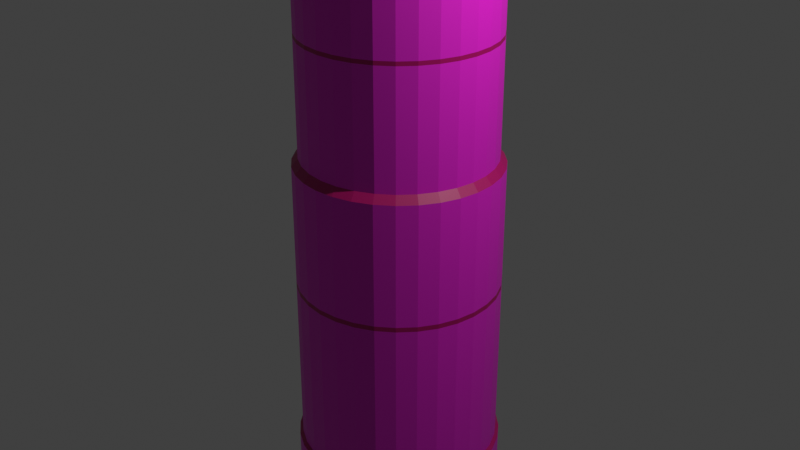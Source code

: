 # Source: AlienStructureTower.blend  (saved by Blender 2.93.20; exported with 4.5.12 LTS)
import bpy
from mathutils import Matrix  # noqa: F401  (used for matrix-valued properties, if any)

bpy.ops.wm.read_factory_settings(use_empty=True)
scene = bpy.context.scene
scene.name = 'Scene'

# ---- collections
col_collection = bpy.data.collections.new('Collection'); scene.collection.children.link(col_collection)

# ---- materials (node trees are filled in below, after node groups)
mat_material_001 = bpy.data.materials.new('Material.001')
mat_material_001.use_transparent_shadow = False
mat_material_002 = bpy.data.materials.new('Material.002')
mat_material_002.use_transparent_shadow = False

# ---- material node trees
mat_material_001.use_nodes = True; mat_material_001.node_tree.nodes.clear()
_N = mat_material_001.node_tree.nodes; _L = mat_material_001.node_tree.links
n0 = _N.new('ShaderNodeBsdfPrincipled'); n0.name = 'Principled BSDF'; n0.location = (10, 300)
n0.distribution = 'GGX'
n0.subsurface_method = 'BURLEY'
n0.inputs[0].default_value = (0.794, 0.01178, 0.6374, 1.0)
n0.inputs[3].default_value = 1.45
n0.inputs[27].default_value = (0.0, 0.0, 0.0, 1.0)
n0.inputs[28].default_value = 1.0
n1 = _N.new('ShaderNodeOutputMaterial'); n1.name = 'Material Output'; n1.location = (300, 300)
_L.new(n0.outputs[0], n1.inputs[0])
n1.is_active_output = True
mat_material_002.use_nodes = True; mat_material_002.node_tree.nodes.clear()
_N = mat_material_002.node_tree.nodes; _L = mat_material_002.node_tree.links
n0 = _N.new('ShaderNodeBsdfPrincipled'); n0.name = 'Principled BSDF'; n0.location = (10, 300)
n0.distribution = 'GGX'
n0.subsurface_method = 'BURLEY'
n0.inputs[0].default_value = (0.4082, 0.0, 0.1228, 1.0)
n0.inputs[3].default_value = 1.45
n0.inputs[27].default_value = (0.0, 0.0, 0.0, 1.0)
n0.inputs[28].default_value = 1.0
n1 = _N.new('ShaderNodeOutputMaterial'); n1.name = 'Material Output'; n1.location = (300, 300)
_L.new(n0.outputs[0], n1.inputs[0])
n1.is_active_output = True

# ---- world
world_world = bpy.data.worlds.new('World'); scene.world = world_world
world_world.use_nodes = True; world_world.node_tree.nodes.clear()
_N = world_world.node_tree.nodes; _L = world_world.node_tree.links
n0 = _N.new('ShaderNodeOutputWorld'); n0.name = 'World Output'; n0.location = (300, 300)
n1 = _N.new('ShaderNodeBackground'); n1.name = 'Background'; n1.location = (10, 300)
n1.inputs[0].default_value = (0.05088, 0.05088, 0.05088, 1.0)
_L.new(n1.outputs[0], n0.inputs[0])
n0.is_active_output = True
world_world.color = (0.05088, 0.05088, 0.05088)
world_world.use_sun_shadow = False
world_world.sun_shadow_jitter_overblur = 0.0

# ---- cameras
cam_camera = bpy.data.cameras.new('Camera')
cam_camera.clip_end = 100.0
cam_camera.ortho_scale = 7.314

# ---- lights
light_light = bpy.data.lights.new('Light', 'POINT')
light_light.transmission_factor = 0.0
light_light.energy = 1000.0
light_light.shadow_soft_size = 0.1
light_light.shadow_maximum_resolution = 0.006
light_light.use_absolute_resolution = True

# ---- meshes
me_cylinder = bpy.data.meshes.new('Cylinder')
me_cylinder.from_pydata([(0.0, 1.0, 0.9792), (0.0, 1.0, 1.0), (0.1951, 0.9808, 0.9792), (0.1951, 0.9808, 1.0), (0.3827, 0.9239, 0.9792), (0.3827, 0.9239, 1.0), (0.5556, 0.8315, 0.9792), (0.5556, 0.8315, 1.0), (0.7071, 0.7071, 0.9792), (0.7071, 0.7071, 1.0), (0.8315, 0.5556, 0.9792), (0.8315, 0.5556, 1.0), (0.9239, 0.3827, 0.9792), (0.9239, 0.3827, 1.0), (0.9808, 0.1951, 0.9792), (0.9808, 0.1951, 1.0), (1.0, -4.371e-08, 0.9792), (1.0, -4.371e-08, 1.0), (0.9808, -0.1951, 0.9792), (0.9808, -0.1951, 1.0), (0.9239, -0.3827, 0.9792), (0.9239, -0.3827, 1.0), (0.8315, -0.5556, 0.9792), (0.8315, -0.5556, 1.0), (0.7071, -0.7071, 0.9792), (0.7071, -0.7071, 1.0), (0.5556, -0.8315, 0.9792), (0.5556, -0.8315, 1.0), (0.3827, -0.9239, 0.9792), (0.3827, -0.9239, 1.0), (0.1951, -0.9808, 0.9792), (0.1951, -0.9808, 1.0), (-8.742e-08, -1.0, 0.9792), (-8.742e-08, -1.0, 1.0), (-0.1951, -0.9808, 0.9792), (-0.1951, -0.9808, 1.0), (-0.3827, -0.9239, 0.9792), (-0.3827, -0.9239, 1.0), (-0.5556, -0.8315, 0.9792), (-0.5556, -0.8315, 1.0), (-0.7071, -0.7071, 0.9792), (-0.7071, -0.7071, 1.0), (-0.8315, -0.5556, 0.9792), (-0.8315, -0.5556, 1.0), (-0.9239, -0.3827, 0.9792), (-0.9239, -0.3827, 1.0), (-0.9808, -0.1951, 0.9792), (-0.9808, -0.1951, 1.0), (-1.0, 1.192e-08, 0.9792), (-1.0, 1.192e-08, 1.0), (-0.9808, 0.1951, 0.9792), (-0.9808, 0.1951, 1.0), (-0.9239, 0.3827, 0.9792), (-0.9239, 0.3827, 1.0), (-0.8315, 0.5556, 0.9792), (-0.8315, 0.5556, 1.0), (-0.7071, 0.7071, 0.9792), (-0.7071, 0.7071, 1.0), (-0.5556, 0.8315, 0.9792), (-0.5556, 0.8315, 1.0), (-0.3827, 0.9239, 0.9792), (-0.3827, 0.9239, 1.0), (-0.1951, 0.9808, 0.9792), (-0.1951, 0.9808, 1.0), (0.1747, 0.8783, 1.089), (9.927e-08, 0.8955, 1.089), (0.3427, 0.8273, 1.089), (0.4975, 0.7446, 1.089), (0.6332, 0.6332, 1.089), (0.7446, 0.4975, 1.089), (0.8273, 0.3427, 1.089), (0.8783, 0.1747, 1.089), (0.8955, -4.187e-08, 1.089), (0.8783, -0.1747, 1.089), (0.8273, -0.3427, 1.089), (0.7446, -0.4975, 1.089), (0.6332, -0.6332, 1.089), (0.4975, -0.7446, 1.089), (0.3427, -0.8273, 1.089), (0.1747, -0.8783, 1.089), (2.099e-08, -0.8955, 1.089), (-0.1747, -0.8783, 1.089), (-0.3427, -0.8273, 1.089), (-0.4975, -0.7446, 1.089), (-0.6332, -0.6332, 1.089), (-0.7446, -0.4975, 1.089), (-0.8273, -0.3427, 1.089), (-0.8783, -0.1747, 1.089), (-0.8955, 7.953e-09, 1.089), (-0.8783, 0.1747, 1.089), (-0.8273, 0.3427, 1.089), (-0.7446, 0.4975, 1.089), (-0.6332, 0.6332, 1.089), (-0.4975, 0.7446, 1.089), (-0.3427, 0.8273, 1.089), (-0.1747, 0.8783, 1.089), (0.1923, 0.9666, 1.133), (6.811e-08, 0.9855, 1.133), (0.3771, 0.9105, 1.133), (0.5475, 0.8194, 1.133), (0.6969, 0.6969, 1.133), (0.8194, 0.5475, 1.133), (0.9105, 0.3771, 1.133), (0.9666, 0.1923, 1.133), (0.9855, -4.458e-08, 1.133), (0.9666, -0.1923, 1.133), (0.9105, -0.3771, 1.133), (0.8194, -0.5475, 1.133), (0.6969, -0.6969, 1.133), (0.5475, -0.8194, 1.133), (0.3771, -0.9105, 1.133), (0.1923, -0.9666, 1.133), (-1.804e-08, -0.9855, 1.133), (-0.1923, -0.9666, 1.133), (-0.3771, -0.9105, 1.133), (-0.5475, -0.8194, 1.133), (-0.6969, -0.6969, 1.133), (-0.8194, -0.5475, 1.133), (-0.9105, -0.3771, 1.133), (-0.9666, -0.1923, 1.133), (-0.9855, 1.025e-08, 1.133), (-0.9666, 0.1923, 1.133), (-0.9105, 0.3771, 1.133), (-0.8194, 0.5475, 1.133), (-0.6969, 0.6969, 1.133), (-0.5475, 0.8194, 1.133), (-0.3771, 0.9105, 1.133), (-0.1923, 0.9666, 1.133), (0.1923, 0.9666, 1.145), (7.266e-08, 0.9855, 1.145), (0.3771, 0.9105, 1.145), (0.5475, 0.8194, 1.145), (0.6969, 0.6969, 1.145), (0.8194, 0.5475, 1.145), (0.9105, 0.3771, 1.145), (0.9666, 0.1923, 1.145), (0.9855, -4.458e-08, 1.145), (0.9666, -0.1923, 1.145), (0.9105, -0.3771, 1.145), (0.8194, -0.5475, 1.145), (0.6969, -0.6969, 1.145), (0.5475, -0.8194, 1.145), (0.3771, -0.9105, 1.145), (0.1923, -0.9666, 1.145), (-1.35e-08, -0.9855, 1.145), (-0.1923, -0.9666, 1.145), (-0.3771, -0.9105, 1.145), (-0.5475, -0.8194, 1.145), (-0.6969, -0.6969, 1.145), (-0.8194, -0.5475, 1.145), (-0.9105, -0.3771, 1.145), (-0.9666, -0.1923, 1.145), (-0.9855, 1.025e-08, 1.145), (-0.9666, 0.1923, 1.145), (-0.9105, 0.3771, 1.145), (-0.8194, 0.5475, 1.145), (-0.6969, 0.6969, 1.145), (-0.5475, 0.8194, 1.145), (-0.3771, 0.9105, 1.145), (-0.1923, 0.9666, 1.145), (0.1581, 0.7949, 1.146), (7.968e-09, 0.8105, 1.146), (0.3102, 0.7488, 1.146), (0.4503, 0.6739, 1.146), (0.5731, 0.5731, 1.146), (0.6739, 0.4503, 1.146), (0.7488, 0.3102, 1.146), (0.7949, 0.1581, 1.146), (0.8105, -3.927e-08, 1.146), (0.7949, -0.1581, 1.146), (0.7488, -0.3102, 1.146), (0.6739, -0.4503, 1.146), (0.5731, -0.5731, 1.146), (0.4503, -0.6739, 1.146), (0.3102, -0.7488, 1.146), (0.1581, -0.7949, 1.146), (-2.887e-08, -0.8105, 1.146), (-0.1581, -0.7949, 1.146), (-0.3102, -0.7488, 1.146), (-0.4503, -0.6739, 1.146), (-0.5731, -0.5731, 1.146), (-0.6739, -0.4503, 1.146), (-0.7488, -0.3102, 1.146), (-0.7949, -0.1581, 1.146), (-0.8105, 9.974e-09, 1.146), (-0.7949, 0.1581, 1.146), (-0.7488, 0.3102, 1.146), (-0.6739, 0.4503, 1.146), (-0.5731, 0.5731, 1.146), (-0.4503, 0.6739, 1.146), (-0.3102, 0.7488, 1.146), (-0.1581, 0.7949, 1.146), (0.1825, 0.9177, 1.145), (4.687e-08, 0.9356, 1.145), (0.3581, 0.8644, 1.145), (0.5198, 0.778, 1.145), (0.6616, 0.6616, 1.145), (0.778, 0.5198, 1.145), (0.8644, 0.3581, 1.145), (0.9177, 0.1825, 1.145), (0.9356, -4.114e-08, 1.145), (0.9177, -0.1825, 1.145), (0.8644, -0.3581, 1.145), (0.778, -0.5198, 1.145), (0.6616, -0.6616, 1.145), (0.5198, -0.778, 1.145), (0.3581, -0.8644, 1.145), (0.1825, -0.9177, 1.145), (-3.493e-08, -0.9356, 1.145), (-0.1825, -0.9177, 1.145), (-0.3581, -0.8644, 1.145), (-0.5198, -0.778, 1.145), (-0.6616, -0.6616, 1.145), (-0.778, -0.5198, 1.145), (-0.8644, -0.3581, 1.145), (-0.9177, -0.1825, 1.145), (-0.9356, 1.091e-08, 1.145), (-0.9177, 0.1825, 1.145), (-0.8644, 0.3581, 1.145), (-0.778, 0.5198, 1.145), (-0.6616, 0.6616, 1.145), (-0.5198, 0.778, 1.145), (-0.3581, 0.8644, 1.145), (-0.1825, 0.9177, 1.145), (-0.1988, 0.08827, 1.137), (-0.1988, 0.08827, 1.163), (-0.07481, 0.3141, 1.137), (-0.07481, 0.3141, 1.163), (0.1961, -0.1285, 1.137), (0.1961, -0.1285, 1.163), (0.3201, 0.09725, 1.137), (0.3201, 0.09725, 1.163), (0.5504, -0.02921, 1.163), (0.5504, -0.02921, 1.137), (0.4264, -0.255, 1.137), (0.4264, -0.255, 1.163), (0.1198, -0.2676, 1.163), (0.1198, -0.2676, 1.137), (0.3501, -0.394, 1.163), (0.3501, -0.394, 1.137), (-3.078e-09, 1.0, 0.9644), (0.1951, 0.9808, 0.9644), (0.3827, 0.9239, 0.9644), (0.5556, 0.8315, 0.9644), (0.7071, 0.7071, 0.9644), (0.8315, 0.5556, 0.9644), (0.9239, 0.3827, 0.9644), (0.9808, 0.1951, 0.9644), (1.0, -4.371e-08, 0.9644), (0.9808, -0.1951, 0.9644), (0.9239, -0.3827, 0.9644), (0.8315, -0.5556, 0.9644), (0.7071, -0.7071, 0.9644), (0.5556, -0.8315, 0.9644), (0.3827, -0.9239, 0.9644), (0.1951, -0.9808, 0.9644), (-9.05e-08, -1.0, 0.9644), (-0.1951, -0.9808, 0.9644), (-0.3827, -0.9239, 0.9644), (-0.5556, -0.8315, 0.9644), (-0.7071, -0.7071, 0.9644), (-0.8315, -0.5556, 0.9644), (-0.9239, -0.3827, 0.9644), (-0.9808, -0.1951, 0.9644), (-1.0, 1.192e-08, 0.9644), (-0.9808, 0.1951, 0.9644), (-0.9239, 0.3827, 0.9644), (-0.8315, 0.5556, 0.9644), (-0.7071, 0.7071, 0.9644), (-0.5556, 0.8315, 0.9644), (-0.3827, 0.9239, 0.9644), (-0.1951, 0.9808, 0.9644), (2.016e-07, 1.0, 0.7739), (0.1951, 0.9808, 0.7739), (0.3827, 0.9239, 0.7739), (0.5556, 0.8315, 0.7739), (0.7071, 0.7071, 0.7739), (0.8315, 0.5556, 0.7739), (0.9239, 0.3827, 0.7739), (0.9808, 0.1951, 0.7739), (1.0, -4.371e-08, 0.7739), (0.9808, -0.1951, 0.7739), (0.9239, -0.3827, 0.7739), (0.8315, -0.5556, 0.7739), (0.7071, -0.7071, 0.7739), (0.5556, -0.8315, 0.7739), (0.3827, -0.9239, 0.7739), (0.1951, -0.9808, 0.7739), (1.142e-07, -1.0, 0.7739), (-0.1951, -0.9808, 0.7739), (-0.3827, -0.9239, 0.7739), (-0.5556, -0.8315, 0.7739), (-0.7071, -0.7071, 0.7739), (-0.8315, -0.5556, 0.7739), (-0.9239, -0.3827, 0.7739), (-0.9808, -0.1951, 0.7739), (-1.0, 1.192e-08, 0.7739), (-0.9808, 0.1951, 0.7739), (-0.9239, 0.3827, 0.7739), (-0.8315, 0.5556, 0.7739), (-0.7071, 0.7071, 0.7739), (-0.5556, 0.8315, 0.7739), (-0.3827, 0.9239, 0.7739), (-0.1951, 0.9808, 0.7739), (2.013e-07, 1.0, 0.7632), (0.1951, 0.9808, 0.7632), (0.3827, 0.9239, 0.7632), (0.5556, 0.8315, 0.7632), (0.7071, 0.7071, 0.7632), (0.8315, 0.5556, 0.7632), (0.9239, 0.3827, 0.7632), (0.9808, 0.1951, 0.7632), (1.0, -4.371e-08, 0.7632), (0.9808, -0.1951, 0.7632), (0.9239, -0.3827, 0.7632), (0.8315, -0.5556, 0.7632), (0.7071, -0.7071, 0.7632), (0.5556, -0.8315, 0.7632), (0.3827, -0.9239, 0.7632), (0.1951, -0.9808, 0.7632), (1.138e-07, -1.0, 0.7632), (-0.1951, -0.9808, 0.7632), (-0.3827, -0.9239, 0.7632), (-0.5556, -0.8315, 0.7632), (-0.7071, -0.7071, 0.7632), (-0.8315, -0.5556, 0.7632), (-0.9239, -0.3827, 0.7632), (-0.9808, -0.1951, 0.7632), (-1.0, 1.192e-08, 0.7632), (-0.9808, 0.1951, 0.7632), (-0.9239, 0.3827, 0.7632), (-0.8315, 0.5556, 0.7632), (-0.7071, 0.7071, 0.7632), (-0.5556, 0.8315, 0.7632), (-0.3827, 0.9239, 0.7632), (-0.1951, 0.9808, 0.7632), (4.2e-07, 1.0, 0.3966), (0.1951, 0.9808, 0.3966), (0.3827, 0.9239, 0.3966), (0.5556, 0.8315, 0.3966), (0.7071, 0.7071, 0.3966), (0.8315, 0.5556, 0.3966), (0.9239, 0.3827, 0.3966), (0.9808, 0.1951, 0.3966), (1.0, -4.371e-08, 0.3966), (0.9808, -0.1951, 0.3966), (0.9239, -0.3827, 0.3966), (0.8315, -0.5556, 0.3966), (0.7071, -0.7071, 0.3966), (0.5556, -0.8315, 0.3966), (0.3827, -0.9239, 0.3966), (0.1951, -0.9808, 0.3966), (3.326e-07, -1.0, 0.3966), (-0.1951, -0.9808, 0.3966), (-0.3827, -0.9239, 0.3966), (-0.5556, -0.8315, 0.3966), (-0.7071, -0.7071, 0.3966), (-0.8315, -0.5556, 0.3966), (-0.9239, -0.3827, 0.3966), (-0.9808, -0.1951, 0.3966), (-1.0, 1.192e-08, 0.3966), (-0.9808, 0.1951, 0.3966), (-0.9239, 0.3827, 0.3966), (-0.8315, 0.5556, 0.3966), (-0.7071, 0.7071, 0.3966), (-0.5556, 0.8315, 0.3966), (-0.3827, 0.9239, 0.3966), (-0.1951, 0.9808, 0.3966), (4.158e-07, 1.0, 0.3881), (0.1951, 0.9808, 0.3881), (0.3827, 0.9239, 0.3881), (0.5556, 0.8315, 0.3881), (0.7071, 0.7071, 0.3881), (0.8315, 0.5556, 0.3881), (0.9239, 0.3827, 0.3881), (0.9808, 0.1951, 0.3881), (1.0, -4.371e-08, 0.3881), (0.9808, -0.1951, 0.3881), (0.9239, -0.3827, 0.3881), (0.8315, -0.5556, 0.3881), (0.7071, -0.7071, 0.3881), (0.5556, -0.8315, 0.3881), (0.3827, -0.9239, 0.3881), (0.1951, -0.9808, 0.3881), (3.283e-07, -1.0, 0.3881), (-0.1951, -0.9808, 0.3881), (-0.3827, -0.9239, 0.3881), (-0.5556, -0.8315, 0.3881), (-0.7071, -0.7071, 0.3881), (-0.8315, -0.5556, 0.3881), (-0.9239, -0.3827, 0.3881), (-0.9808, -0.1951, 0.3881), (-1.0, 1.192e-08, 0.3881), (-0.9808, 0.1951, 0.3881), (-0.9239, 0.3827, 0.3881), (-0.8315, 0.5556, 0.3881), (-0.7071, 0.7071, 0.3881), (-0.5556, 0.8315, 0.3881), (-0.3827, 0.9239, 0.3881), (-0.1951, 0.9808, 0.3881), (4.16e-07, 1.0, 0.3796), (0.1951, 0.9808, 0.3796), (0.3827, 0.9239, 0.3796), (0.5556, 0.8315, 0.3796), (0.7071, 0.7071, 0.3796), (0.8315, 0.5556, 0.3796), (0.9239, 0.3827, 0.3796), (0.9808, 0.1951, 0.3796), (1.0, -4.371e-08, 0.3796), (0.9808, -0.1951, 0.3796), (0.9239, -0.3827, 0.3796), (0.8315, -0.5556, 0.3796), (0.7071, -0.7071, 0.3796), (0.5556, -0.8315, 0.3796), (0.3827, -0.9239, 0.3796), (0.1951, -0.9808, 0.3796), (3.286e-07, -1.0, 0.3796), (-0.1951, -0.9808, 0.3796), (-0.3827, -0.9239, 0.3796), (-0.5556, -0.8315, 0.3796), (-0.7071, -0.7071, 0.3796), (-0.8315, -0.5556, 0.3796), (-0.9239, -0.3827, 0.3796), (-0.9808, -0.1951, 0.3796), (-1.0, 1.192e-08, 0.3796), (-0.9808, 0.1951, 0.3796), (-0.9239, 0.3827, 0.3796), (-0.8315, 0.5556, 0.3796), (-0.7071, 0.7071, 0.3796), (-0.5556, 0.8315, 0.3796), (-0.3827, 0.9239, 0.3796), (-0.1951, 0.9808, 0.3796), (4.684e-07, 1.0, 0.1457), (0.1951, 0.9808, 0.1457), (0.3827, 0.9239, 0.1457), (0.5556, 0.8315, 0.1457), (0.7071, 0.7071, 0.1457), (0.8315, 0.5556, 0.1457), (0.9239, 0.3827, 0.1457), (0.9808, 0.1951, 0.1457), (1.0, -4.371e-08, 0.1457), (0.9808, -0.1951, 0.1457), (0.9239, -0.3827, 0.1457), (0.8315, -0.5556, 0.1457), (0.7071, -0.7071, 0.1457), (0.5556, -0.8315, 0.1457), (0.3827, -0.9239, 0.1457), (0.1951, -0.9808, 0.1457), (3.809e-07, -1.0, 0.1457), (-0.1951, -0.9808, 0.1457), (-0.3827, -0.9239, 0.1457), (-0.5556, -0.8315, 0.1457), (-0.7071, -0.7071, 0.1457), (-0.8315, -0.5556, 0.1457), (-0.9239, -0.3827, 0.1457), (-0.9808, -0.1951, 0.1457), (-1.0, 1.192e-08, 0.1457), (-0.9808, 0.1951, 0.1457), (-0.9239, 0.3827, 0.1457), (-0.8315, 0.5556, 0.1457), (-0.7071, 0.7071, 0.1457), (-0.5556, 0.8315, 0.1457), (-0.3827, 0.9239, 0.1457), (-0.1951, 0.9808, 0.1457), (4.663e-07, 1.067, 0.1299), (0.2081, 1.046, 0.1299), (0.4083, 0.9856, 0.1299), (0.5927, 0.887, 0.1299), (0.7544, 0.7544, 0.1299), (0.887, 0.5927, 0.1299), (0.9856, 0.4083, 0.1299), (1.046, 0.2081, 0.1299), (1.067, -4.489e-08, 0.1299), (1.046, -0.2081, 0.1299), (0.9856, -0.4083, 0.1299), (0.887, -0.5927, 0.1299), (0.7544, -0.7544, 0.1299), (0.5927, -0.887, 0.1299), (0.4083, -0.9856, 0.1299), (0.2081, -1.046, 0.1299), (3.731e-07, -1.067, 0.1299), (-0.2081, -1.046, 0.1299), (-0.4083, -0.9856, 0.1299), (-0.5927, -0.887, 0.1299), (-0.7544, -0.7544, 0.1299), (-0.887, -0.5927, 0.1299), (-0.9856, -0.4083, 0.1299), (-1.046, -0.2081, 0.1299), (-1.067, 1.446e-08, 0.1299), (-1.046, 0.2081, 0.1299), (-0.9856, 0.4083, 0.1299), (-0.887, 0.5927, 0.1299), (-0.7544, 0.7544, 0.1299), (-0.5927, 0.887, 0.1299), (-0.4083, 0.9856, 0.1299), (-0.2081, 1.046, 0.1299), (4.658e-07, 1.067, 0.114), (0.2081, 1.046, 0.114), (0.4083, 0.9856, 0.114), (0.5927, 0.887, 0.114), (0.7544, 0.7544, 0.114), (0.887, 0.5927, 0.114), (0.9856, 0.4083, 0.114), (1.046, 0.2081, 0.114), (1.067, -4.489e-08, 0.114), (1.046, -0.2081, 0.114), (0.9856, -0.4083, 0.114), (0.887, -0.5927, 0.114), (0.7544, -0.7544, 0.114), (0.5927, -0.887, 0.114), (0.4083, -0.9856, 0.114), (0.2081, -1.046, 0.114), (3.726e-07, -1.067, 0.114), (-0.2081, -1.046, 0.114), (-0.4083, -0.9856, 0.114), (-0.5927, -0.887, 0.114), (-0.7544, -0.7544, 0.114), (-0.887, -0.5927, 0.114), (-0.9856, -0.4083, 0.114), (-1.046, -0.2081, 0.114), (-1.067, 1.446e-08, 0.114), (-1.046, 0.2081, 0.114), (-0.9856, 0.4083, 0.114), (-0.887, 0.5927, 0.114), (-0.7544, 0.7544, 0.114), (-0.5927, 0.887, 0.114), (-0.4083, 0.9856, 0.114), (-0.2081, 1.046, 0.114), (4.476e-07, 1.067, -0.1275), (0.2081, 1.046, -0.1275), (0.4083, 0.9856, -0.1275), (0.5927, 0.887, -0.1275), (0.7544, 0.7544, -0.1275), (0.887, 0.5927, -0.1275), (0.9856, 0.4083, -0.1275), (1.046, 0.2081, -0.1275), (1.067, -4.489e-08, -0.1275), (1.046, -0.2081, -0.1275), (0.9856, -0.4083, -0.1275), (0.887, -0.5927, -0.1275), (0.7544, -0.7544, -0.1275), (0.5927, -0.887, -0.1275), (0.4083, -0.9856, -0.1275), (0.2081, -1.046, -0.1275), (3.544e-07, -1.067, -0.1275), (-0.2081, -1.046, -0.1275), (-0.4083, -0.9856, -0.1275), (-0.5927, -0.887, -0.1275), (-0.7544, -0.7544, -0.1275), (-0.887, -0.5927, -0.1275), (-0.9856, -0.4083, -0.1275), (-1.046, -0.2081, -0.1275), (-1.067, 1.446e-08, -0.1275), (-1.046, 0.2081, -0.1275), (-0.9856, 0.4083, -0.1275), (-0.887, 0.5927, -0.1275), (-0.7544, 0.7544, -0.1275), (-0.5927, 0.887, -0.1275), (-0.4083, 0.9856, -0.1275), (-0.2081, 1.046, -0.1275), (4.459e-07, 1.067, -0.1376), (0.2081, 1.046, -0.1376), (0.4083, 0.9856, -0.1376), (0.5927, 0.887, -0.1376), (0.7544, 0.7544, -0.1376), (0.887, 0.5927, -0.1376), (0.9856, 0.4083, -0.1376), (1.046, 0.2081, -0.1376), (1.067, -4.489e-08, -0.1376), (1.046, -0.2081, -0.1376), (0.9856, -0.4083, -0.1376), (0.887, -0.5927, -0.1376), (0.7544, -0.7544, -0.1376), (0.5927, -0.887, -0.1376), (0.4083, -0.9856, -0.1376), (0.2081, -1.046, -0.1376), (3.527e-07, -1.067, -0.1376), (-0.2081, -1.046, -0.1376), (-0.4083, -0.9856, -0.1376), (-0.5927, -0.887, -0.1376), (-0.7544, -0.7544, -0.1376), (-0.887, -0.5927, -0.1376), (-0.9856, -0.4083, -0.1376), (-1.046, -0.2081, -0.1376), (-1.067, 1.446e-08, -0.1376), (-1.046, 0.2081, -0.1376), (-0.9856, 0.4083, -0.1376), (-0.887, 0.5927, -0.1376), (-0.7544, 0.7544, -0.1376), (-0.5927, 0.887, -0.1376), (-0.4083, 0.9856, -0.1376), (-0.2081, 1.046, -0.1376), (4.464e-07, 1.067, -0.1458), (0.2081, 1.046, -0.1458), (0.4083, 0.9856, -0.1458), (0.5927, 0.887, -0.1458), (0.7544, 0.7544, -0.1458), (0.887, 0.5927, -0.1458), (0.9856, 0.4083, -0.1458), (1.046, 0.2081, -0.1458), (1.067, -4.489e-08, -0.1458), (1.046, -0.2081, -0.1458), (0.9856, -0.4083, -0.1458), (0.887, -0.5927, -0.1458), (0.7544, -0.7544, -0.1458), (0.5927, -0.887, -0.1458), (0.4083, -0.9856, -0.1458), (0.2081, -1.046, -0.1458), (3.532e-07, -1.067, -0.1458), (-0.2081, -1.046, -0.1458), (-0.4083, -0.9856, -0.1458), (-0.5927, -0.887, -0.1458), (-0.7544, -0.7544, -0.1458), (-0.887, -0.5927, -0.1458), (-0.9856, -0.4083, -0.1458), (-1.046, -0.2081, -0.1458), (-1.067, 1.446e-08, -0.1458), (-1.046, 0.2081, -0.1458), (-0.9856, 0.4083, -0.1458), (-0.887, 0.5927, -0.1458), (-0.7544, 0.7544, -0.1458), (-0.5927, 0.887, -0.1458), (-0.4083, 0.9856, -0.1458), (-0.2081, 1.046, -0.1458), (4.511e-07, 1.067, -0.5005), (0.2081, 1.046, -0.5005), (0.4083, 0.9856, -0.5005), (0.5927, 0.887, -0.5005), (0.7544, 0.7544, -0.5005), (0.887, 0.5927, -0.5005), (0.9856, 0.4083, -0.5005), (1.046, 0.2081, -0.5005), (1.067, -4.489e-08, -0.5005), (1.046, -0.2081, -0.5005), (0.9856, -0.4083, -0.5005), (0.887, -0.5927, -0.5005), (0.7544, -0.7544, -0.5005), (0.5927, -0.887, -0.5005), (0.4083, -0.9856, -0.5005), (0.2081, -1.046, -0.5005), (3.578e-07, -1.067, -0.5005), (-0.2081, -1.046, -0.5005), (-0.4083, -0.9856, -0.5005), (-0.5927, -0.887, -0.5005), (-0.7544, -0.7544, -0.5005), (-0.887, -0.5927, -0.5005), (-0.9856, -0.4083, -0.5005), (-1.046, -0.2081, -0.5005), (-1.067, 1.446e-08, -0.5005), (-1.046, 0.2081, -0.5005), (-0.9856, 0.4083, -0.5005), (-0.887, 0.5927, -0.5005), (-0.7544, 0.7544, -0.5005), (-0.5927, 0.887, -0.5005), (-0.4083, 0.9856, -0.5005), (-0.2081, 1.046, -0.5005), (4.448e-07, 1.103, -0.5071), (0.2151, 1.081, -0.5071), (0.4219, 1.019, -0.5071), (0.6125, 0.9167, -0.5071), (0.7796, 0.7796, -0.5071), (0.9167, 0.6125, -0.5071), (1.019, 0.4219, -0.5071), (1.081, 0.2151, -0.5071), (1.103, -4.552e-08, -0.5071), (1.081, -0.2151, -0.5071), (1.019, -0.4219, -0.5071), (0.9167, -0.6125, -0.5071), (0.7796, -0.7796, -0.5071), (0.6125, -0.9167, -0.5071), (0.4219, -1.019, -0.5071), (0.2151, -1.081, -0.5071), (3.484e-07, -1.103, -0.5071), (-0.2151, -1.081, -0.5071), (-0.4219, -1.019, -0.5071), (-0.6125, -0.9167, -0.5071), (-0.7796, -0.7796, -0.5071), (-0.9167, -0.6125, -0.5071), (-1.019, -0.4219, -0.5071), (-1.081, -0.2151, -0.5071), (-1.103, 1.582e-08, -0.5071), (-1.081, 0.2151, -0.5071), (-1.019, 0.4219, -0.5071), (-0.9167, 0.6125, -0.5071), (-0.7796, 0.7796, -0.5071), (-0.6125, 0.9167, -0.5071), (-0.4219, 1.019, -0.5071), (-0.2151, 1.081, -0.5071), (5.499e-07, 1.103, -0.6784), (0.2151, 1.081, -0.6784), (0.4219, 1.019, -0.6784), (0.6125, 0.9167, -0.6784), (0.7796, 0.7796, -0.6784), (0.9167, 0.6125, -0.6784), (1.019, 0.4219, -0.6784), (1.081, 0.2151, -0.6784), (1.103, -4.552e-08, -0.6784), (1.081, -0.2151, -0.6784), (1.019, -0.4219, -0.6784), (0.9167, -0.6125, -0.6784), (0.7796, -0.7796, -0.6784), (0.6125, -0.9167, -0.6784), (0.4219, -1.019, -0.6784), (0.2151, -1.081, -0.6784), (4.535e-07, -1.103, -0.6784), (-0.2151, -1.081, -0.6784), (-0.4219, -1.019, -0.6784), (-0.6125, -0.9167, -0.6784), (-0.7796, -0.7796, -0.6784), (-0.9167, -0.6125, -0.6784), (-1.019, -0.4219, -0.6784), (-1.081, -0.2151, -0.6784), (-1.103, 1.582e-08, -0.6784), (-1.081, 0.2151, -0.6784), (-1.019, 0.4219, -0.6784), (-0.9167, 0.6125, -0.6784), (-0.7796, 0.7796, -0.6784), (-0.6125, 0.9167, -0.6784), (-0.4219, 1.019, -0.6784), (-0.2151, 1.081, -0.6784), (5.51e-07, 1.103, -0.6893), (0.2151, 1.081, -0.6893), (0.4219, 1.019, -0.6893), (0.6125, 0.9167, -0.6893), (0.7796, 0.7796, -0.6893), (0.9167, 0.6125, -0.6893), (1.019, 0.4219, -0.6893), (1.081, 0.2151, -0.6893), (1.103, -4.552e-08, -0.6893), (1.081, -0.2151, -0.6893), (1.019, -0.4219, -0.6893), (0.9167, -0.6125, -0.6893), (0.7796, -0.7796, -0.6893), (0.6125, -0.9167, -0.6893), (0.4219, -1.019, -0.6893), (0.2151, -1.081, -0.6893), (4.546e-07, -1.103, -0.6893), (-0.2151, -1.081, -0.6893), (-0.4219, -1.019, -0.6893), (-0.6125, -0.9167, -0.6893), (-0.7796, -0.7796, -0.6893), (-0.9167, -0.6125, -0.6893), (-1.019, -0.4219, -0.6893), (-1.081, -0.2151, -0.6893), (-1.103, 1.582e-08, -0.6893), (-1.081, 0.2151, -0.6893), (-1.019, 0.4219, -0.6893), (-0.9167, 0.6125, -0.6893), (-0.7796, 0.7796, -0.6893), (-0.6125, 0.9167, -0.6893), (-0.4219, 1.019, -0.6893), (-0.2151, 1.081, -0.6893), (6.48e-07, 1.103, -1.13), (0.2151, 1.081, -1.13), (0.4219, 1.019, -1.13), (0.6125, 0.9167, -1.13), (0.7796, 0.7796, -1.13), (0.9167, 0.6125, -1.13), (1.019, 0.4219, -1.13), (1.081, 0.2151, -1.13), (1.103, -4.552e-08, -1.13), (1.081, -0.2151, -1.13), (1.019, -0.4219, -1.13), (0.9167, -0.6125, -1.13), (0.7796, -0.7796, -1.13), (0.6125, -0.9167, -1.13), (0.4219, -1.019, -1.13), (0.2151, -1.081, -1.13), (5.516e-07, -1.103, -1.13), (-0.2151, -1.081, -1.13), (-0.4219, -1.019, -1.13), (-0.6125, -0.9167, -1.13), (-0.7796, -0.7796, -1.13), (-0.9167, -0.6125, -1.13), (-1.019, -0.4219, -1.13), (-1.081, -0.2151, -1.13), (-1.103, 1.582e-08, -1.13), (-1.081, 0.2151, -1.13), (-1.019, 0.4219, -1.13), (-0.9167, 0.6125, -1.13), (-0.7796, 0.7796, -1.13), (-0.6125, 0.9167, -1.13), (-0.4219, 1.019, -1.13), (-0.2151, 1.081, -1.13)], [], [(0, 1, 3, 2), (2, 3, 5, 4), (4, 5, 7, 6), (6, 7, 9, 8), (8, 9, 11, 10), (10, 11, 13, 12), (12, 13, 15, 14), (14, 15, 17, 16), (16, 17, 19, 18), (18, 19, 21, 20), (20, 21, 23, 22), (22, 23, 25, 24), (24, 25, 27, 26), (26, 27, 29, 28), (28, 29, 31, 30), (30, 31, 33, 32), (32, 33, 35, 34), (34, 35, 37, 36), (36, 37, 39, 38), (38, 39, 41, 40), (40, 41, 43, 42), (42, 43, 45, 44), (44, 45, 47, 46), (46, 47, 49, 48), (48, 49, 51, 50), (50, 51, 53, 52), (52, 53, 55, 54), (54, 55, 57, 56), (56, 57, 59, 58), (58, 59, 61, 60), (23, 21, 74, 75), (60, 61, 63, 62), (62, 63, 1, 0), (28, 30, 255, 254), (68, 67, 99, 100), (41, 39, 83, 84), (59, 57, 92, 93), (15, 13, 70, 71), (33, 31, 79, 80), (51, 49, 88, 89), (7, 5, 66, 67), (25, 23, 75, 76), (43, 41, 84, 85), (61, 59, 93, 94), (17, 15, 71, 72), (35, 33, 80, 81), (53, 51, 89, 90), (9, 7, 67, 68), (27, 25, 76, 77), (45, 43, 85, 86), (63, 61, 94, 95), (19, 17, 72, 73), (37, 35, 81, 82), (55, 53, 90, 91), (11, 9, 68, 69), (29, 27, 77, 78), (47, 45, 86, 87), (3, 1, 65, 64), (1, 63, 95, 65), (21, 19, 73, 74), (39, 37, 82, 83), (57, 55, 91, 92), (13, 11, 69, 70), (31, 29, 78, 79), (49, 47, 87, 88), (5, 3, 64, 66), (103, 102, 134, 135), (95, 94, 126, 127), (82, 81, 113, 114), (69, 68, 100, 101), (65, 95, 127, 97), (83, 82, 114, 115), (70, 69, 101, 102), (84, 83, 115, 116), (71, 70, 102, 103), (85, 84, 116, 117), (72, 71, 103, 104), (86, 85, 117, 118), (73, 72, 104, 105), (87, 86, 118, 119), (74, 73, 105, 106), (88, 87, 119, 120), (75, 74, 106, 107), (89, 88, 120, 121), (76, 75, 107, 108), (90, 89, 121, 122), (77, 76, 108, 109), (91, 90, 122, 123), (78, 77, 109, 110), (64, 65, 97, 96), (92, 91, 123, 124), (79, 78, 110, 111), (66, 64, 96, 98), (93, 92, 124, 125), (80, 79, 111, 112), (67, 66, 98, 99), (94, 93, 125, 126), (81, 80, 112, 113), (138, 137, 201, 202), (117, 116, 148, 149), (104, 103, 135, 136), (118, 117, 149, 150), (105, 104, 136, 137), (119, 118, 150, 151), (106, 105, 137, 138), (120, 119, 151, 152), (107, 106, 138, 139), (121, 120, 152, 153), (108, 107, 139, 140), (122, 121, 153, 154), (109, 108, 140, 141), (123, 122, 154, 155), (110, 109, 141, 142), (96, 97, 129, 128), (124, 123, 155, 156), (111, 110, 142, 143), (98, 96, 128, 130), (125, 124, 156, 157), (112, 111, 143, 144), (99, 98, 130, 131), (126, 125, 157, 158), (113, 112, 144, 145), (100, 99, 131, 132), (127, 126, 158, 159), (114, 113, 145, 146), (101, 100, 132, 133), (97, 127, 159, 129), (115, 114, 146, 147), (102, 101, 133, 134), (116, 115, 147, 148), (160, 161, 191, 190, 189, 188, 187, 186, 185, 184, 183, 182, 181, 180, 179, 178, 177, 176, 175, 174, 173, 172, 171, 170, 169, 168, 167, 166, 165, 164, 163, 162), (152, 151, 215, 216), (139, 138, 202, 203), (153, 152, 216, 217), (140, 139, 203, 204), (154, 153, 217, 218), (141, 140, 204, 205), (155, 154, 218, 219), (142, 141, 205, 206), (128, 129, 193, 192), (156, 155, 219, 220), (143, 142, 206, 207), (130, 128, 192, 194), (157, 156, 220, 221), (144, 143, 207, 208), (131, 130, 194, 195), (158, 157, 221, 222), (145, 144, 208, 209), (132, 131, 195, 196), (159, 158, 222, 223), (146, 145, 209, 210), (133, 132, 196, 197), (129, 159, 223, 193), (147, 146, 210, 211), (134, 133, 197, 198), (148, 147, 211, 212), (135, 134, 198, 199), (149, 148, 212, 213), (136, 135, 199, 200), (150, 149, 213, 214), (137, 136, 200, 201), (151, 150, 214, 215), (161, 160, 192, 193), (160, 162, 194, 192), (162, 163, 195, 194), (163, 164, 196, 195), (164, 165, 197, 196), (165, 166, 198, 197), (166, 167, 199, 198), (167, 168, 200, 199), (168, 169, 201, 200), (169, 170, 202, 201), (170, 171, 203, 202), (171, 172, 204, 203), (172, 173, 205, 204), (173, 174, 206, 205), (174, 175, 207, 206), (175, 176, 208, 207), (176, 177, 209, 208), (177, 178, 210, 209), (178, 179, 211, 210), (179, 180, 212, 211), (180, 181, 213, 212), (181, 182, 214, 213), (182, 183, 215, 214), (183, 184, 216, 215), (184, 185, 217, 216), (185, 186, 218, 217), (186, 187, 219, 218), (187, 188, 220, 219), (188, 189, 221, 220), (189, 190, 222, 221), (190, 191, 223, 222), (191, 161, 193, 223), (224, 225, 227, 226), (226, 227, 231, 230), (234, 235, 238, 239), (228, 229, 225, 224), (226, 230, 228, 224), (231, 227, 225, 229), (233, 232, 235, 234), (228, 230, 233, 234), (231, 229, 235, 232), (230, 231, 232, 233), (236, 237, 239, 238), (229, 228, 237, 236), (228, 234, 239, 237), (235, 229, 236, 238), (241, 242, 274, 273), (46, 48, 264, 263), (2, 4, 242, 241), (20, 22, 251, 250), (38, 40, 260, 259), (56, 58, 269, 268), (12, 14, 247, 246), (30, 32, 256, 255), (48, 50, 265, 264), (4, 6, 243, 242), (22, 24, 252, 251), (40, 42, 261, 260), (58, 60, 270, 269), (14, 16, 248, 247), (32, 34, 257, 256), (50, 52, 266, 265), (6, 8, 244, 243), (24, 26, 253, 252), (42, 44, 262, 261), (60, 62, 271, 270), (16, 18, 249, 248), (34, 36, 258, 257), (52, 54, 267, 266), (8, 10, 245, 244), (26, 28, 254, 253), (44, 46, 263, 262), (0, 2, 241, 240), (62, 0, 240, 271), (18, 20, 250, 249), (36, 38, 259, 258), (54, 56, 268, 267), (10, 12, 246, 245), (276, 277, 309, 308), (268, 269, 301, 300), (255, 256, 288, 287), (242, 243, 275, 274), (269, 270, 302, 301), (256, 257, 289, 288), (243, 244, 276, 275), (270, 271, 303, 302), (257, 258, 290, 289), (244, 245, 277, 276), (271, 240, 272, 303), (258, 259, 291, 290), (245, 246, 278, 277), (259, 260, 292, 291), (246, 247, 279, 278), (260, 261, 293, 292), (247, 248, 280, 279), (261, 262, 294, 293), (248, 249, 281, 280), (262, 263, 295, 294), (249, 250, 282, 281), (263, 264, 296, 295), (250, 251, 283, 282), (264, 265, 297, 296), (251, 252, 284, 283), (265, 266, 298, 297), (252, 253, 285, 284), (266, 267, 299, 298), (253, 254, 286, 285), (240, 241, 273, 272), (267, 268, 300, 299), (254, 255, 287, 286), (311, 312, 344, 343), (303, 272, 304, 335), (290, 291, 323, 322), (277, 278, 310, 309), (291, 292, 324, 323), (278, 279, 311, 310), (292, 293, 325, 324), (279, 280, 312, 311), (293, 294, 326, 325), (280, 281, 313, 312), (294, 295, 327, 326), (281, 282, 314, 313), (295, 296, 328, 327), (282, 283, 315, 314), (296, 297, 329, 328), (283, 284, 316, 315), (297, 298, 330, 329), (284, 285, 317, 316), (298, 299, 331, 330), (285, 286, 318, 317), (272, 273, 305, 304), (299, 300, 332, 331), (286, 287, 319, 318), (273, 274, 306, 305), (300, 301, 333, 332), (287, 288, 320, 319), (274, 275, 307, 306), (301, 302, 334, 333), (288, 289, 321, 320), (275, 276, 308, 307), (302, 303, 335, 334), (289, 290, 322, 321), (346, 347, 379, 378), (325, 326, 358, 357), (312, 313, 345, 344), (326, 327, 359, 358), (313, 314, 346, 345), (327, 328, 360, 359), (314, 315, 347, 346), (328, 329, 361, 360), (315, 316, 348, 347), (329, 330, 362, 361), (316, 317, 349, 348), (330, 331, 363, 362), (317, 318, 350, 349), (304, 305, 337, 336), (331, 332, 364, 363), (318, 319, 351, 350), (305, 306, 338, 337), (332, 333, 365, 364), (319, 320, 352, 351), (306, 307, 339, 338), (333, 334, 366, 365), (320, 321, 353, 352), (307, 308, 340, 339), (334, 335, 367, 366), (321, 322, 354, 353), (308, 309, 341, 340), (335, 304, 336, 367), (322, 323, 355, 354), (309, 310, 342, 341), (323, 324, 356, 355), (310, 311, 343, 342), (324, 325, 357, 356), (381, 382, 414, 413), (360, 361, 393, 392), (347, 348, 380, 379), (361, 362, 394, 393), (348, 349, 381, 380), (362, 363, 395, 394), (349, 350, 382, 381), (336, 337, 369, 368), (363, 364, 396, 395), (350, 351, 383, 382), (337, 338, 370, 369), (364, 365, 397, 396), (351, 352, 384, 383), (338, 339, 371, 370), (365, 366, 398, 397), (352, 353, 385, 384), (339, 340, 372, 371), (366, 367, 399, 398), (353, 354, 386, 385), (340, 341, 373, 372), (367, 336, 368, 399), (354, 355, 387, 386), (341, 342, 374, 373), (355, 356, 388, 387), (342, 343, 375, 374), (356, 357, 389, 388), (343, 344, 376, 375), (357, 358, 390, 389), (344, 345, 377, 376), (358, 359, 391, 390), (345, 346, 378, 377), (359, 360, 392, 391), (416, 417, 449, 448), (368, 369, 401, 400), (395, 396, 428, 427), (382, 383, 415, 414), (369, 370, 402, 401), (396, 397, 429, 428), (383, 384, 416, 415), (370, 371, 403, 402), (397, 398, 430, 429), (384, 385, 417, 416), (371, 372, 404, 403), (398, 399, 431, 430), (385, 386, 418, 417), (372, 373, 405, 404), (399, 368, 400, 431), (386, 387, 419, 418), (373, 374, 406, 405), (387, 388, 420, 419), (374, 375, 407, 406), (388, 389, 421, 420), (375, 376, 408, 407), (389, 390, 422, 421), (376, 377, 409, 408), (390, 391, 423, 422), (377, 378, 410, 409), (391, 392, 424, 423), (378, 379, 411, 410), (392, 393, 425, 424), (379, 380, 412, 411), (393, 394, 426, 425), (380, 381, 413, 412), (394, 395, 427, 426), (451, 452, 484, 483), (403, 404, 436, 435), (430, 431, 463, 462), (417, 418, 450, 449), (404, 405, 437, 436), (431, 400, 432, 463), (418, 419, 451, 450), (405, 406, 438, 437), (419, 420, 452, 451), (406, 407, 439, 438), (420, 421, 453, 452), (407, 408, 440, 439), (421, 422, 454, 453), (408, 409, 441, 440), (422, 423, 455, 454), (409, 410, 442, 441), (423, 424, 456, 455), (410, 411, 443, 442), (424, 425, 457, 456), (411, 412, 444, 443), (425, 426, 458, 457), (412, 413, 445, 444), (426, 427, 459, 458), (413, 414, 446, 445), (400, 401, 433, 432), (427, 428, 460, 459), (414, 415, 447, 446), (401, 402, 434, 433), (428, 429, 461, 460), (415, 416, 448, 447), (402, 403, 435, 434), (429, 430, 462, 461), (486, 487, 519, 518), (438, 439, 471, 470), (452, 453, 485, 484), (439, 440, 472, 471), (453, 454, 486, 485), (440, 441, 473, 472), (454, 455, 487, 486), (441, 442, 474, 473), (455, 456, 488, 487), (442, 443, 475, 474), (456, 457, 489, 488), (443, 444, 476, 475), (457, 458, 490, 489), (444, 445, 477, 476), (458, 459, 491, 490), (445, 446, 478, 477), (432, 433, 465, 464), (459, 460, 492, 491), (446, 447, 479, 478), (433, 434, 466, 465), (460, 461, 493, 492), (447, 448, 480, 479), (434, 435, 467, 466), (461, 462, 494, 493), (448, 449, 481, 480), (435, 436, 468, 467), (462, 463, 495, 494), (449, 450, 482, 481), (436, 437, 469, 468), (463, 432, 464, 495), (450, 451, 483, 482), (437, 438, 470, 469), (521, 522, 554, 553), (473, 474, 506, 505), (487, 488, 520, 519), (474, 475, 507, 506), (488, 489, 521, 520), (475, 476, 508, 507), (489, 490, 522, 521), (476, 477, 509, 508), (490, 491, 523, 522), (477, 478, 510, 509), (464, 465, 497, 496), (491, 492, 524, 523), (478, 479, 511, 510), (465, 466, 498, 497), (492, 493, 525, 524), (479, 480, 512, 511), (466, 467, 499, 498), (493, 494, 526, 525), (480, 481, 513, 512), (467, 468, 500, 499), (494, 495, 527, 526), (481, 482, 514, 513), (468, 469, 501, 500), (495, 464, 496, 527), (482, 483, 515, 514), (469, 470, 502, 501), (483, 484, 516, 515), (470, 471, 503, 502), (484, 485, 517, 516), (471, 472, 504, 503), (485, 486, 518, 517), (472, 473, 505, 504), (556, 557, 589, 588), (508, 509, 541, 540), (522, 523, 555, 554), (509, 510, 542, 541), (496, 497, 529, 528), (523, 524, 556, 555), (510, 511, 543, 542), (497, 498, 530, 529), (524, 525, 557, 556), (511, 512, 544, 543), (498, 499, 531, 530), (525, 526, 558, 557), (512, 513, 545, 544), (499, 500, 532, 531), (526, 527, 559, 558), (513, 514, 546, 545), (500, 501, 533, 532), (527, 496, 528, 559), (514, 515, 547, 546), (501, 502, 534, 533), (515, 516, 548, 547), (502, 503, 535, 534), (516, 517, 549, 548), (503, 504, 536, 535), (517, 518, 550, 549), (504, 505, 537, 536), (518, 519, 551, 550), (505, 506, 538, 537), (519, 520, 552, 551), (506, 507, 539, 538), (520, 521, 553, 552), (507, 508, 540, 539), (591, 560, 592, 623), (543, 544, 576, 575), (530, 531, 563, 562), (557, 558, 590, 589), (544, 545, 577, 576), (531, 532, 564, 563), (558, 559, 591, 590), (545, 546, 578, 577), (532, 533, 565, 564), (559, 528, 560, 591), (546, 547, 579, 578), (533, 534, 566, 565), (547, 548, 580, 579), (534, 535, 567, 566), (548, 549, 581, 580), (535, 536, 568, 567), (549, 550, 582, 581), (536, 537, 569, 568), (550, 551, 583, 582), (537, 538, 570, 569), (551, 552, 584, 583), (538, 539, 571, 570), (552, 553, 585, 584), (539, 540, 572, 571), (553, 554, 586, 585), (540, 541, 573, 572), (554, 555, 587, 586), (541, 542, 574, 573), (528, 529, 561, 560), (555, 556, 588, 587), (542, 543, 575, 574), (529, 530, 562, 561), (613, 614, 646, 645), (578, 579, 611, 610), (565, 566, 598, 597), (579, 580, 612, 611), (566, 567, 599, 598), (580, 581, 613, 612), (567, 568, 600, 599), (581, 582, 614, 613), (568, 569, 601, 600), (582, 583, 615, 614), (569, 570, 602, 601), (583, 584, 616, 615), (570, 571, 603, 602), (584, 585, 617, 616), (571, 572, 604, 603), (585, 586, 618, 617), (572, 573, 605, 604), (586, 587, 619, 618), (573, 574, 606, 605), (560, 561, 593, 592), (587, 588, 620, 619), (574, 575, 607, 606), (561, 562, 594, 593), (588, 589, 621, 620), (575, 576, 608, 607), (562, 563, 595, 594), (589, 590, 622, 621), (576, 577, 609, 608), (563, 564, 596, 595), (590, 591, 623, 622), (577, 578, 610, 609), (564, 565, 597, 596), (648, 649, 681, 680), (600, 601, 633, 632), (614, 615, 647, 646), (601, 602, 634, 633), (615, 616, 648, 647), (602, 603, 635, 634), (616, 617, 649, 648), (603, 604, 636, 635), (617, 618, 650, 649), (604, 605, 637, 636), (618, 619, 651, 650), (605, 606, 638, 637), (592, 593, 625, 624), (619, 620, 652, 651), (606, 607, 639, 638), (593, 594, 626, 625), (620, 621, 653, 652), (607, 608, 640, 639), (594, 595, 627, 626), (621, 622, 654, 653), (608, 609, 641, 640), (595, 596, 628, 627), (622, 623, 655, 654), (609, 610, 642, 641), (596, 597, 629, 628), (623, 592, 624, 655), (610, 611, 643, 642), (597, 598, 630, 629), (611, 612, 644, 643), (598, 599, 631, 630), (612, 613, 645, 644), (599, 600, 632, 631), (656, 657, 689, 688), (635, 636, 668, 667), (649, 650, 682, 681), (636, 637, 669, 668), (650, 651, 683, 682), (637, 638, 670, 669), (624, 625, 657, 656), (651, 652, 684, 683), (638, 639, 671, 670), (625, 626, 658, 657), (652, 653, 685, 684), (639, 640, 672, 671), (626, 627, 659, 658), (653, 654, 686, 685), (640, 641, 673, 672), (627, 628, 660, 659), (654, 655, 687, 686), (641, 642, 674, 673), (628, 629, 661, 660), (655, 624, 656, 687), (642, 643, 675, 674), (629, 630, 662, 661), (643, 644, 676, 675), (630, 631, 663, 662), (644, 645, 677, 676), (631, 632, 664, 663), (645, 646, 678, 677), (632, 633, 665, 664), (646, 647, 679, 678), (633, 634, 666, 665), (647, 648, 680, 679), (634, 635, 667, 666), (691, 692, 724, 723), (683, 684, 716, 715), (670, 671, 703, 702), (657, 658, 690, 689), (684, 685, 717, 716), (671, 672, 704, 703), (658, 659, 691, 690), (685, 686, 718, 717), (672, 673, 705, 704), (659, 660, 692, 691), (686, 687, 719, 718), (673, 674, 706, 705), (660, 661, 693, 692), (687, 656, 688, 719), (674, 675, 707, 706), (661, 662, 694, 693), (675, 676, 708, 707), (662, 663, 695, 694), (676, 677, 709, 708), (663, 664, 696, 695), (677, 678, 710, 709), (664, 665, 697, 696), (678, 679, 711, 710), (665, 666, 698, 697), (679, 680, 712, 711), (666, 667, 699, 698), (680, 681, 713, 712), (667, 668, 700, 699), (681, 682, 714, 713), (668, 669, 701, 700), (682, 683, 715, 714), (669, 670, 702, 701), (726, 727, 759, 758), (718, 719, 751, 750), (705, 706, 738, 737), (692, 693, 725, 724), (719, 688, 720, 751), (706, 707, 739, 738), (693, 694, 726, 725), (707, 708, 740, 739), (694, 695, 727, 726), (708, 709, 741, 740), (695, 696, 728, 727), (709, 710, 742, 741), (696, 697, 729, 728), (710, 711, 743, 742), (697, 698, 730, 729), (711, 712, 744, 743), (698, 699, 731, 730), (712, 713, 745, 744), (699, 700, 732, 731), (713, 714, 746, 745), (700, 701, 733, 732), (714, 715, 747, 746), (701, 702, 734, 733), (688, 689, 721, 720), (715, 716, 748, 747), (702, 703, 735, 734), (689, 690, 722, 721), (716, 717, 749, 748), (703, 704, 736, 735), (690, 691, 723, 722), (717, 718, 750, 749), (704, 705, 737, 736), (752, 753, 754, 755, 756, 757, 758, 759, 760, 761, 762, 763, 764, 765, 766, 767, 768, 769, 770, 771, 772, 773, 774, 775, 776, 777, 778, 779, 780, 781, 782, 783), (740, 741, 773, 772), (727, 728, 760, 759), (741, 742, 774, 773), (728, 729, 761, 760), (742, 743, 775, 774), (729, 730, 762, 761), (743, 744, 776, 775), (730, 731, 763, 762), (744, 745, 777, 776), (731, 732, 764, 763), (745, 746, 778, 777), (732, 733, 765, 764), (746, 747, 779, 778), (733, 734, 766, 765), (720, 721, 753, 752), (747, 748, 780, 779), (734, 735, 767, 766), (721, 722, 754, 753), (748, 749, 781, 780), (735, 736, 768, 767), (722, 723, 755, 754), (749, 750, 782, 781), (736, 737, 769, 768), (723, 724, 756, 755), (750, 751, 783, 782), (737, 738, 770, 769), (724, 725, 757, 756), (751, 720, 752, 783), (738, 739, 771, 770), (725, 726, 758, 757), (739, 740, 772, 771)])
me_cylinder.polygons.foreach_set('material_index', [1, 1, 1, 1, 1, 1, 1, 1, 1, 1, 1, 1, 1, 1, 1, 1, 1, 1, 1, 1, 1, 1, 1, 1, 1, 1, 1, 1, 1, 1, 0, 1, 1, 0, 0, 0, 0, 0, 0, 0, 0, 0, 0, 0, 0, 0, 0, 0, 0, 0, 0, 0, 0, 0, 0, 0, 0, 0, 0, 0, 0, 0, 0, 0, 0, 0, 0, 0, 0, 0, 0, 0, 0, 0, 0, 0, 0, 0, 0, 0, 0, 0, 0, 0, 0, 0, 0, 0, 0, 0, 0, 0, 0, 0, 0, 0, 0, 0, 1, 0, 0, 0, 0, 0, 0, 0, 0, 0, 0, 0, 0, 0, 0, 0, 0, 0, 0, 0, 0, 0, 0, 0, 0, 0, 0, 0, 0, 0, 0, 0, 0, 1, 1, 1, 1, 1, 1, 1, 1, 1, 1, 1, 1, 1, 1, 1, 1, 1, 1, 1, 1, 1, 1, 1, 1, 1, 1, 1, 1, 1, 1, 1, 0, 0, 0, 0, 0, 0, 0, 0, 0, 0, 0, 0, 0, 0, 0, 0, 0, 0, 0, 0, 0, 0, 0, 0, 0, 0, 0, 0, 0, 0, 0, 0, 1, 1, 1, 1, 1, 1, 1, 1, 1, 1, 1, 1, 1, 1, 0, 0, 0, 0, 0, 0, 0, 0, 0, 0, 0, 0, 0, 0, 0, 0, 0, 0, 0, 0, 0, 0, 0, 0, 0, 0, 0, 0, 0, 0, 0, 0, 0, 0, 0, 0, 0, 0, 0, 0, 0, 0, 0, 0, 0, 0, 0, 0, 0, 0, 0, 0, 0, 0, 0, 0, 0, 0, 0, 0, 0, 0, 0, 0, 0, 0, 0, 0, 0, 0, 0, 0, 0, 0, 0, 0, 0, 0, 0, 0, 0, 0, 0, 0, 0, 0, 0, 0, 0, 0, 0, 0, 0, 0, 0, 0, 1, 0, 0, 0, 0, 0, 0, 0, 0, 0, 0, 0, 0, 0, 0, 0, 0, 0, 0, 0, 0, 0, 0, 0, 0, 0, 0, 0, 0, 0, 0, 0, 0, 1, 1, 1, 1, 1, 1, 1, 1, 1, 1, 1, 1, 1, 1, 1, 1, 1, 1, 1, 1, 1, 1, 1, 1, 1, 1, 1, 1, 1, 1, 1, 0, 0, 0, 0, 0, 0, 0, 0, 0, 0, 0, 0, 0, 0, 0, 0, 0, 0, 0, 0, 0, 0, 0, 0, 0, 0, 0, 0, 0, 0, 0, 0, 1, 0, 0, 0, 0, 0, 0, 0, 0, 0, 0, 0, 0, 0, 0, 0, 0, 0, 0, 0, 0, 0, 0, 0, 0, 0, 0, 0, 0, 0, 0, 0, 0, 1, 1, 1, 1, 1, 1, 1, 1, 1, 1, 1, 1, 1, 1, 1, 1, 1, 1, 1, 1, 1, 1, 1, 1, 1, 1, 1, 1, 1, 1, 1, 0, 0, 0, 0, 0, 0, 0, 0, 0, 0, 0, 0, 0, 0, 0, 0, 0, 0, 0, 0, 0, 0, 0, 0, 0, 0, 0, 0, 0, 0, 0, 0, 1, 0, 0, 0, 0, 0, 0, 0, 0, 0, 0, 0, 0, 0, 0, 0, 0, 0, 0, 0, 0, 0, 0, 0, 0, 0, 0, 0, 0, 0, 0, 0, 0, 1, 1, 1, 1, 1, 1, 1, 1, 1, 1, 1, 1, 1, 1, 1, 1, 1, 1, 1, 1, 1, 1, 1, 1, 1, 1, 1, 1, 1, 1, 1, 0, 0, 0, 0, 0, 0, 0, 0, 0, 0, 0, 0, 0, 0, 0, 0, 0, 0, 0, 0, 0, 0, 0, 0, 0, 0, 0, 0, 0, 0, 0, 0, 1, 0, 0, 0, 0, 0, 0, 0, 0, 0, 0, 0, 0, 0, 0, 0, 0, 0, 0, 0, 0, 0, 0, 0, 0, 0, 0, 0, 0, 0, 0, 0, 0, 1, 1, 1, 1, 1, 1, 1, 1, 1, 1, 1, 1, 1, 1, 1, 1, 1, 1, 1, 1, 1, 1, 1, 1, 1, 1, 1, 1, 1, 1, 1, 1, 0, 0, 0, 0, 0, 0, 0, 0, 0, 0, 0, 0, 0, 0, 0, 0, 0, 0, 0, 0, 0, 0, 0, 0, 0, 0, 0, 0, 0, 0, 0, 0, 1, 1, 1, 1, 1, 1, 1, 1, 1, 1, 1, 1, 1, 1, 1, 1, 1, 1, 1, 1, 1, 1, 1, 1, 1, 1, 1, 1, 1, 1, 1, 0, 0, 0, 0, 0, 0, 0, 0, 0, 0, 0, 0, 0, 0, 0, 0, 0, 0, 0, 0, 0, 0, 0, 0, 0, 0, 0, 0, 0, 0, 0, 0])
_uv = me_cylinder.uv_layers.new(name='UVMap')
_uv.uv.foreach_set('vector', [1.0, 0.5, 1.0, 1.0, 0.9688, 1.0, 0.9688, 0.5, 0.9688, 0.5, 0.9688, 1.0, 0.9375, 1.0, 0.9375, 0.5, 0.9375, 0.5, 0.9375, 1.0, 0.9062, 1.0, 0.9062, 0.5, 0.9062, 0.5, 0.9062, 1.0, 0.875, 1.0, 0.875, 0.5, 0.875, 0.5, 0.875, 1.0, 0.8438, 1.0, 0.8438, 0.5, 0.8438, 0.5, 0.8438, 1.0, 0.8125, 1.0, 0.8125, 0.5, 0.8125, 0.5, 0.8125, 1.0, 0.7812, 1.0, 0.7812, 0.5, 0.7812, 0.5, 0.7812, 1.0, 0.75, 1.0, 0.75, 0.5, 0.75, 0.5, 0.75, 1.0, 0.7188, 1.0, 0.7188, 0.5, 0.7188, 0.5, 0.7188, 1.0, 0.6875, 1.0, 0.6875, 0.5, 0.6875, 0.5, 0.6875, 1.0, 0.6562, 1.0, 0.6562, 0.5, 0.6562, 0.5, 0.6562, 1.0, 0.625, 1.0, 0.625, 0.5, 0.625, 0.5, 0.625, 1.0, 0.5938, 1.0, 0.5938, 0.5, 0.5938, 0.5, 0.5938, 1.0, 0.5625, 1.0, 0.5625, 0.5, 0.5625, 0.5, 0.5625, 1.0, 0.5312, 1.0, 0.5312, 0.5, 0.5312, 0.5, 0.5312, 1.0, 0.5, 1.0, 0.5, 0.5, 0.5, 0.5, 0.5, 1.0, 0.4688, 1.0, 0.4688, 0.5, 0.4688, 0.5, 0.4688, 1.0, 0.4375, 1.0, 0.4375, 0.5, 0.4375, 0.5, 0.4375, 1.0, 0.4062, 1.0, 0.4062, 0.5, 0.4062, 0.5, 0.4062, 1.0, 0.375, 1.0, 0.375, 0.5, 0.375, 0.5, 0.375, 1.0, 0.3438, 1.0, 0.3438, 0.5, 0.3438, 0.5, 0.3438, 1.0, 0.3125, 1.0, 0.3125, 0.5, 0.3125, 0.5, 0.3125, 1.0, 0.2812, 1.0, 0.2812, 0.5, 0.2812, 0.5, 0.2812, 1.0, 0.25, 1.0, 0.25, 0.5, 0.25, 0.5, 0.25, 1.0, 0.2188, 1.0, 0.2188, 0.5, 0.2188, 0.5, 0.2188, 1.0, 0.1875, 1.0, 0.1875, 0.5, 0.1875, 0.5, 0.1875, 1.0, 0.1562, 1.0, 0.1562, 0.5, 0.1562, 0.5, 0.1562, 1.0, 0.125, 1.0, 0.125, 0.5, 0.125, 0.5, 0.125, 1.0, 0.09375, 1.0, 0.09375, 0.5, 0.09375, 0.5, 0.09375, 1.0, 0.0625, 1.0, 0.0625, 0.5, 0.6562, 1.0, 0.6875, 1.0, 0.6875, 1.0, 0.6562, 1.0, 0.0625, 0.5, 0.0625, 1.0, 0.03125, 1.0, 0.03125, 0.5, 0.03125, 0.5, 0.03125, 1.0, 0.0, 1.0, 0.0, 0.5, 0.5625, 0.5, 0.5312, 0.5, 0.5312, 0.5, 0.5625, 0.5, 0.875, 1.0, 0.9062, 1.0, 0.9062, 1.0, 0.875, 1.0, 0.375, 1.0, 0.4062, 1.0, 0.4062, 1.0, 0.375, 1.0, 0.09375, 1.0, 0.125, 1.0, 0.125, 1.0, 0.09375, 1.0, 0.7812, 1.0, 0.8125, 1.0, 0.8125, 1.0, 0.7812, 1.0, 0.5, 1.0, 0.5312, 1.0, 0.5312, 1.0, 0.5, 1.0, 0.2188, 1.0, 0.25, 1.0, 0.25, 1.0, 0.2188, 1.0, 0.9062, 1.0, 0.9375, 1.0, 0.9375, 1.0, 0.9062, 1.0, 0.625, 1.0, 0.6562, 1.0, 0.6562, 1.0, 0.625, 1.0, 0.3438, 1.0, 0.375, 1.0, 0.375, 1.0, 0.3438, 1.0, 0.0625, 1.0, 0.09375, 1.0, 0.09375, 1.0, 0.0625, 1.0, 0.75, 1.0, 0.7812, 1.0, 0.7812, 1.0, 0.75, 1.0, 0.4688, 1.0, 0.5, 1.0, 0.5, 1.0, 0.4688, 1.0, 0.1875, 1.0, 0.2188, 1.0, 0.2188, 1.0, 0.1875, 1.0, 0.875, 1.0, 0.9062, 1.0, 0.9062, 1.0, 0.875, 1.0, 0.5938, 1.0, 0.625, 1.0, 0.625, 1.0, 0.5938, 1.0, 0.3125, 1.0, 0.3438, 1.0, 0.3438, 1.0, 0.3125, 1.0, 0.03125, 1.0, 0.0625, 1.0, 0.0625, 1.0, 0.03125, 1.0, 0.7188, 1.0, 0.75, 1.0, 0.75, 1.0, 0.7188, 1.0, 0.4375, 1.0, 0.4688, 1.0, 0.4688, 1.0, 0.4375, 1.0, 0.1562, 1.0, 0.1875, 1.0, 0.1875, 1.0, 0.1562, 1.0, 0.8438, 1.0, 0.875, 1.0, 0.875, 1.0, 0.8438, 1.0, 0.5625, 1.0, 0.5938, 1.0, 0.5938, 1.0, 0.5625, 1.0, 0.2812, 1.0, 0.3125, 1.0, 0.3125, 1.0, 0.2812, 1.0, 0.9688, 1.0, 1.0, 1.0, 1.0, 1.0, 0.9688, 1.0, 0.0, 1.0, 0.03125, 1.0, 0.03125, 1.0, 0.0, 1.0, 0.6875, 1.0, 0.7188, 1.0, 0.7188, 1.0, 0.6875, 1.0, 0.4062, 1.0, 0.4375, 1.0, 0.4375, 1.0, 0.4062, 1.0, 0.125, 1.0, 0.1562, 1.0, 0.1562, 1.0, 0.125, 1.0, 0.8125, 1.0, 0.8438, 1.0, 0.8438, 1.0, 0.8125, 1.0, 0.5312, 1.0, 0.5625, 1.0, 0.5625, 1.0, 0.5312, 1.0, 0.25, 1.0, 0.2812, 1.0, 0.2812, 1.0, 0.25, 1.0, 0.9375, 1.0, 0.9688, 1.0, 0.9688, 1.0, 0.9375, 1.0, 0.7812, 1.0, 0.8125, 1.0, 0.8125, 1.0, 0.7812, 1.0, 0.03125, 1.0, 0.0625, 1.0, 0.0625, 1.0, 0.03125, 1.0, 0.4375, 1.0, 0.4688, 1.0, 0.4688, 1.0, 0.4375, 1.0, 0.8438, 1.0, 0.875, 1.0, 0.875, 1.0, 0.8438, 1.0, 0.0, 1.0, 0.03125, 1.0, 0.03125, 1.0, 0.0, 1.0, 0.4062, 1.0, 0.4375, 1.0, 0.4375, 1.0, 0.4062, 1.0, 0.8125, 1.0, 0.8438, 1.0, 0.8438, 1.0, 0.8125, 1.0, 0.375, 1.0, 0.4062, 1.0, 0.4062, 1.0, 0.375, 1.0, 0.7812, 1.0, 0.8125, 1.0, 0.8125, 1.0, 0.7812, 1.0, 0.3438, 1.0, 0.375, 1.0, 0.375, 1.0, 0.3438, 1.0, 0.75, 1.0, 0.7812, 1.0, 0.7812, 1.0, 0.75, 1.0, 0.3125, 1.0, 0.3438, 1.0, 0.3438, 1.0, 0.3125, 1.0, 0.7188, 1.0, 0.75, 1.0, 0.75, 1.0, 0.7188, 1.0, 0.2812, 1.0, 0.3125, 1.0, 0.3125, 1.0, 0.2812, 1.0, 0.6875, 1.0, 0.7188, 1.0, 0.7188, 1.0, 0.6875, 1.0, 0.25, 1.0, 0.2812, 1.0, 0.2812, 1.0, 0.25, 1.0, 0.6562, 1.0, 0.6875, 1.0, 0.6875, 1.0, 0.6562, 1.0, 0.2188, 1.0, 0.25, 1.0, 0.25, 1.0, 0.2188, 1.0, 0.625, 1.0, 0.6562, 1.0, 0.6562, 1.0, 0.625, 1.0, 0.1875, 1.0, 0.2188, 1.0, 0.2188, 1.0, 0.1875, 1.0, 0.5938, 1.0, 0.625, 1.0, 0.625, 1.0, 0.5938, 1.0, 0.1562, 1.0, 0.1875, 1.0, 0.1875, 1.0, 0.1562, 1.0, 0.5625, 1.0, 0.5938, 1.0, 0.5938, 1.0, 0.5625, 1.0, 0.9688, 1.0, 1.0, 1.0, 1.0, 1.0, 0.9688, 1.0, 0.125, 1.0, 0.1562, 1.0, 0.1562, 1.0, 0.125, 1.0, 0.5312, 1.0, 0.5625, 1.0, 0.5625, 1.0, 0.5312, 1.0, 0.9375, 1.0, 0.9688, 1.0, 0.9688, 1.0, 0.9375, 1.0, 0.09375, 1.0, 0.125, 1.0, 0.125, 1.0, 0.09375, 1.0, 0.5, 1.0, 0.5312, 1.0, 0.5312, 1.0, 0.5, 1.0, 0.9062, 1.0, 0.9375, 1.0, 0.9375, 1.0, 0.9062, 1.0, 0.0625, 1.0, 0.09375, 1.0, 0.09375, 1.0, 0.0625, 1.0, 0.4688, 1.0, 0.5, 1.0, 0.5, 1.0, 0.4688, 1.0, 0.6875, 1.0, 0.7188, 1.0, 0.7188, 1.0, 0.6875, 1.0, 0.3438, 1.0, 0.375, 1.0, 0.375, 1.0, 0.3438, 1.0, 0.75, 1.0, 0.7812, 1.0, 0.7812, 1.0, 0.75, 1.0, 0.3125, 1.0, 0.3438, 1.0, 0.3438, 1.0, 0.3125, 1.0, 0.7188, 1.0, 0.75, 1.0, 0.75, 1.0, 0.7188, 1.0, 0.2812, 1.0, 0.3125, 1.0, 0.3125, 1.0, 0.2812, 1.0, 0.6875, 1.0, 0.7188, 1.0, 0.7188, 1.0, 0.6875, 1.0, 0.25, 1.0, 0.2812, 1.0, 0.2812, 1.0, 0.25, 1.0, 0.6562, 1.0, 0.6875, 1.0, 0.6875, 1.0, 0.6562, 1.0, 0.2188, 1.0, 0.25, 1.0, 0.25, 1.0, 0.2188, 1.0, 0.625, 1.0, 0.6562, 1.0, 0.6562, 1.0, 0.625, 1.0, 0.1875, 1.0, 0.2188, 1.0, 0.2188, 1.0, 0.1875, 1.0, 0.5938, 1.0, 0.625, 1.0, 0.625, 1.0, 0.5938, 1.0, 0.1562, 1.0, 0.1875, 1.0, 0.1875, 1.0, 0.1562, 1.0, 0.5625, 1.0, 0.5938, 1.0, 0.5938, 1.0, 0.5625, 1.0, 0.9688, 1.0, 1.0, 1.0, 1.0, 1.0, 0.9688, 1.0, 0.125, 1.0, 0.1562, 1.0, 0.1562, 1.0, 0.125, 1.0, 0.5312, 1.0, 0.5625, 1.0, 0.5625, 1.0, 0.5312, 1.0, 0.9375, 1.0, 0.9688, 1.0, 0.9688, 1.0, 0.9375, 1.0, 0.09375, 1.0, 0.125, 1.0, 0.125, 1.0, 0.09375, 1.0, 0.5, 1.0, 0.5312, 1.0, 0.5312, 1.0, 0.5, 1.0, 0.9062, 1.0, 0.9375, 1.0, 0.9375, 1.0, 0.9062, 1.0, 0.0625, 1.0, 0.09375, 1.0, 0.09375, 1.0, 0.0625, 1.0, 0.4688, 1.0, 0.5, 1.0, 0.5, 1.0, 0.4688, 1.0, 0.875, 1.0, 0.9062, 1.0, 0.9062, 1.0, 0.875, 1.0, 0.03125, 1.0, 0.0625, 1.0, 0.0625, 1.0, 0.03125, 1.0, 0.4375, 1.0, 0.4688, 1.0, 0.4688, 1.0, 0.4375, 1.0, 0.8438, 1.0, 0.875, 1.0, 0.875, 1.0, 0.8438, 1.0, 0.0, 1.0, 0.03125, 1.0, 0.03125, 1.0, 0.0, 1.0, 0.4062, 1.0, 0.4375, 1.0, 0.4375, 1.0, 0.4062, 1.0, 0.8125, 1.0, 0.8438, 1.0, 0.8438, 1.0, 0.8125, 1.0, 0.375, 1.0, 0.4062, 1.0, 0.4062, 1.0, 0.375, 1.0, 0.2906, 0.4539, 0.25, 0.4579, 0.2094, 0.4539, 0.1704, 0.4421, 0.1345, 0.4229, 0.103, 0.397, 0.07713, 0.3655, 0.05792, 0.3296, 0.04609, 0.2906, 0.04209, 0.25, 0.04609, 0.2094, 0.05792, 0.1704, 0.07713, 0.1345, 0.103, 0.103, 0.1345, 0.07713, 0.1704, 0.05792, 0.2094, 0.04609, 0.25, 0.04209, 0.2906, 0.04609, 0.3296, 0.05792, 0.3655, 0.07713, 0.397, 0.103, 0.4229, 0.1345, 0.4421, 0.1704, 0.4539, 0.2094, 0.4579, 0.25, 0.4539, 0.2906, 0.4421, 0.3296, 0.4229, 0.3655, 0.397, 0.397, 0.3655, 0.4229, 0.3296, 0.4421, 0.25, 1.0, 0.2812, 1.0, 0.2812, 1.0, 0.25, 1.0, 0.6562, 1.0, 0.6875, 1.0, 0.6875, 1.0, 0.6562, 1.0, 0.2188, 1.0, 0.25, 1.0, 0.25, 1.0, 0.2188, 1.0, 0.625, 1.0, 0.6562, 1.0, 0.6562, 1.0, 0.625, 1.0, 0.1875, 1.0, 0.2188, 1.0, 0.2188, 1.0, 0.1875, 1.0, 0.5938, 1.0, 0.625, 1.0, 0.625, 1.0, 0.5938, 1.0, 0.1562, 1.0, 0.1875, 1.0, 0.1875, 1.0, 0.1562, 1.0, 0.5625, 1.0, 0.5938, 1.0, 0.5938, 1.0, 0.5625, 1.0, 0.9688, 1.0, 1.0, 1.0, 1.0, 1.0, 0.9688, 1.0, 0.125, 1.0, 0.1562, 1.0, 0.1562, 1.0, 0.125, 1.0, 0.5312, 1.0, 0.5625, 1.0, 0.5625, 1.0, 0.5312, 1.0, 0.9375, 1.0, 0.9688, 1.0, 0.9688, 1.0, 0.9375, 1.0, 0.09375, 1.0, 0.125, 1.0, 0.125, 1.0, 0.09375, 1.0, 0.5, 1.0, 0.5312, 1.0, 0.5312, 1.0, 0.5, 1.0, 0.9062, 1.0, 0.9375, 1.0, 0.9375, 1.0, 0.9062, 1.0, 0.0625, 1.0, 0.09375, 1.0, 0.09375, 1.0, 0.0625, 1.0, 0.4688, 1.0, 0.5, 1.0, 0.5, 1.0, 0.4688, 1.0, 0.875, 1.0, 0.9062, 1.0, 0.9062, 1.0, 0.875, 1.0, 0.03125, 1.0, 0.0625, 1.0, 0.0625, 1.0, 0.03125, 1.0, 0.4375, 1.0, 0.4688, 1.0, 0.4688, 1.0, 0.4375, 1.0, 0.8438, 1.0, 0.875, 1.0, 0.875, 1.0, 0.8438, 1.0, 0.0, 1.0, 0.03125, 1.0, 0.03125, 1.0, 0.0, 1.0, 0.4062, 1.0, 0.4375, 1.0, 0.4375, 1.0, 0.4062, 1.0, 0.8125, 1.0, 0.8438, 1.0, 0.8438, 1.0, 0.8125, 1.0, 0.375, 1.0, 0.4062, 1.0, 0.4062, 1.0, 0.375, 1.0, 0.7812, 1.0, 0.8125, 1.0, 0.8125, 1.0, 0.7812, 1.0, 0.3438, 1.0, 0.375, 1.0, 0.375, 1.0, 0.3438, 1.0, 0.75, 1.0, 0.7812, 1.0, 0.7812, 1.0, 0.75, 1.0, 0.3125, 1.0, 0.3438, 1.0, 0.3438, 1.0, 0.3125, 1.0, 0.7188, 1.0, 0.75, 1.0, 0.75, 1.0, 0.7188, 1.0, 0.2812, 1.0, 0.3125, 1.0, 0.3125, 1.0, 0.2812, 1.0, 0.25, 0.4579, 0.2906, 0.4539, 0.2968, 0.4854, 0.25, 0.49, 0.2906, 0.4539, 0.3296, 0.4421, 0.3418, 0.4717, 0.2968, 0.4854, 0.3296, 0.4421, 0.3655, 0.4229, 0.3833, 0.4496, 0.3418, 0.4717, 0.3655, 0.4229, 0.397, 0.397, 0.4197, 0.4197, 0.3833, 0.4496, 0.397, 0.397, 0.4229, 0.3655, 0.4496, 0.3833, 0.4197, 0.4197, 0.4229, 0.3655, 0.4421, 0.3296, 0.4717, 0.3418, 0.4496, 0.3833, 0.4421, 0.3296, 0.4539, 0.2906, 0.4854, 0.2968, 0.4717, 0.3418, 0.4539, 0.2906, 0.4579, 0.25, 0.49, 0.25, 0.4854, 0.2968, 0.4579, 0.25, 0.4539, 0.2094, 0.4854, 0.2032, 0.49, 0.25, 0.4539, 0.2094, 0.4421, 0.1704, 0.4717, 0.1582, 0.4854, 0.2032, 0.4421, 0.1704, 0.4229, 0.1345, 0.4496, 0.1167, 0.4717, 0.1582, 0.4229, 0.1345, 0.397, 0.103, 0.4197, 0.08029, 0.4496, 0.1167, 0.397, 0.103, 0.3655, 0.07713, 0.3833, 0.05045, 0.4197, 0.08029, 0.3655, 0.07713, 0.3296, 0.05792, 0.3418, 0.02827, 0.3833, 0.05045, 0.3296, 0.05792, 0.2906, 0.04609, 0.2968, 0.01461, 0.3418, 0.02827, 0.2906, 0.04609, 0.25, 0.04209, 0.25, 0.01, 0.2968, 0.01461, 0.25, 0.04209, 0.2094, 0.04609, 0.2032, 0.01461, 0.25, 0.01, 0.2094, 0.04609, 0.1704, 0.05792, 0.1582, 0.02827, 0.2032, 0.01461, 0.1704, 0.05792, 0.1345, 0.07713, 0.1167, 0.05045, 0.1582, 0.02827, 0.1345, 0.07713, 0.103, 0.103, 0.08029, 0.08029, 0.1167, 0.05045, 0.103, 0.103, 0.07713, 0.1345, 0.05045, 0.1167, 0.08029, 0.08029, 0.07713, 0.1345, 0.05792, 0.1704, 0.02827, 0.1582, 0.05045, 0.1167, 0.05792, 0.1704, 0.04609, 0.2094, 0.01461, 0.2032, 0.02827, 0.1582, 0.04609, 0.2094, 0.04209, 0.25, 0.01, 0.25, 0.01461, 0.2032, 0.04209, 0.25, 0.04609, 0.2906, 0.01461, 0.2968, 0.01, 0.25, 0.04609, 0.2906, 0.05792, 0.3296, 0.02827, 0.3418, 0.01461, 0.2968, 0.05792, 0.3296, 0.07713, 0.3655, 0.05045, 0.3833, 0.02827, 0.3418, 0.07713, 0.3655, 0.103, 0.397, 0.08029, 0.4197, 0.05045, 0.3833, 0.103, 0.397, 0.1345, 0.4229, 0.1167, 0.4496, 0.08029, 0.4197, 0.1345, 0.4229, 0.1704, 0.4421, 0.1582, 0.4717, 0.1167, 0.4496, 0.1704, 0.4421, 0.2094, 0.4539, 0.2032, 0.4854, 0.1582, 0.4717, 0.2094, 0.4539, 0.25, 0.4579, 0.25, 0.49, 0.2032, 0.4854, 0.375, 0.0, 0.625, 0.0, 0.625, 0.25, 0.375, 0.25, 0.375, 0.25, 0.625, 0.25, 0.625, 0.5, 0.375, 0.5, 0.375, 0.75, 0.625, 0.75, 0.625, 0.75, 0.375, 0.75, 0.375, 0.75, 0.625, 0.75, 0.625, 1.0, 0.375, 1.0, 0.125, 0.5, 0.375, 0.5, 0.375, 0.75, 0.125, 0.75, 0.625, 0.5, 0.875, 0.5, 0.875, 0.75, 0.625, 0.75, 0.375, 0.5, 0.625, 0.5, 0.625, 0.75, 0.375, 0.75, 0.375, 0.75, 0.375, 0.5, 0.375, 0.5, 0.375, 0.75, 0.625, 0.5, 0.625, 0.75, 0.625, 0.75, 0.625, 0.5, 0.375, 0.5, 0.625, 0.5, 0.625, 0.5, 0.375, 0.5, 0.625, 0.75, 0.375, 0.75, 0.375, 0.75, 0.625, 0.75, 0.625, 0.75, 0.375, 0.75, 0.375, 0.75, 0.625, 0.75, 0.375, 0.75, 0.375, 0.75, 0.375, 0.75, 0.375, 0.75, 0.625, 0.75, 0.625, 0.75, 0.625, 0.75, 0.625, 0.75, 0.9688, 0.5, 0.9375, 0.5, 0.9375, 0.5, 0.9688, 0.5, 0.2812, 0.5, 0.25, 0.5, 0.25, 0.5, 0.2812, 0.5, 0.9688, 0.5, 0.9375, 0.5, 0.9375, 0.5, 0.9688, 0.5, 0.6875, 0.5, 0.6562, 0.5, 0.6562, 0.5, 0.6875, 0.5, 0.4062, 0.5, 0.375, 0.5, 0.375, 0.5, 0.4062, 0.5, 0.125, 0.5, 0.09375, 0.5, 0.09375, 0.5, 0.125, 0.5, 0.8125, 0.5, 0.7812, 0.5, 0.7812, 0.5, 0.8125, 0.5, 0.5312, 0.5, 0.5, 0.5, 0.5, 0.5, 0.5312, 0.5, 0.25, 0.5, 0.2188, 0.5, 0.2188, 0.5, 0.25, 0.5, 0.9375, 0.5, 0.9062, 0.5, 0.9062, 0.5, 0.9375, 0.5, 0.6562, 0.5, 0.625, 0.5, 0.625, 0.5, 0.6562, 0.5, 0.375, 0.5, 0.3438, 0.5, 0.3438, 0.5, 0.375, 0.5, 0.09375, 0.5, 0.0625, 0.5, 0.0625, 0.5, 0.09375, 0.5, 0.7812, 0.5, 0.75, 0.5, 0.75, 0.5, 0.7812, 0.5, 0.5, 0.5, 0.4688, 0.5, 0.4688, 0.5, 0.5, 0.5, 0.2188, 0.5, 0.1875, 0.5, 0.1875, 0.5, 0.2188, 0.5, 0.9062, 0.5, 0.875, 0.5, 0.875, 0.5, 0.9062, 0.5, 0.625, 0.5, 0.5938, 0.5, 0.5938, 0.5, 0.625, 0.5, 0.3438, 0.5, 0.3125, 0.5, 0.3125, 0.5, 0.3438, 0.5, 0.0625, 0.5, 0.03125, 0.5, 0.03125, 0.5, 0.0625, 0.5, 0.75, 0.5, 0.7188, 0.5, 0.7188, 0.5, 0.75, 0.5, 0.4688, 0.5, 0.4375, 0.5, 0.4375, 0.5, 0.4688, 0.5, 0.1875, 0.5, 0.1562, 0.5, 0.1562, 0.5, 0.1875, 0.5, 0.875, 0.5, 0.8438, 0.5, 0.8438, 0.5, 0.875, 0.5, 0.5938, 0.5, 0.5625, 0.5, 0.5625, 0.5, 0.5938, 0.5, 0.3125, 0.5, 0.2812, 0.5, 0.2812, 0.5, 0.3125, 0.5, 1.0, 0.5, 0.9688, 0.5, 0.9688, 0.5, 1.0, 0.5, 0.03125, 0.5, 0.0, 0.5, 0.0, 0.5, 0.03125, 0.5, 0.7188, 0.5, 0.6875, 0.5, 0.6875, 0.5, 0.7188, 0.5, 0.4375, 0.5, 0.4062, 0.5, 0.4062, 0.5, 0.4375, 0.5, 0.1562, 0.5, 0.125, 0.5, 0.125, 0.5, 0.1562, 0.5, 0.8438, 0.5, 0.8125, 0.5, 0.8125, 0.5, 0.8438, 0.5, 0.875, 0.5, 0.8438, 0.5, 0.8438, 0.5, 0.875, 0.5, 0.125, 0.5, 0.09375, 0.5, 0.09375, 0.5, 0.125, 0.5, 0.5312, 0.5, 0.5, 0.5, 0.5, 0.5, 0.5312, 0.5, 0.9375, 0.5, 0.9062, 0.5, 0.9062, 0.5, 0.9375, 0.5, 0.09375, 0.5, 0.0625, 0.5, 0.0625, 0.5, 0.09375, 0.5, 0.5, 0.5, 0.4688, 0.5, 0.4688, 0.5, 0.5, 0.5, 0.9062, 0.5, 0.875, 0.5, 0.875, 0.5, 0.9062, 0.5, 0.0625, 0.5, 0.03125, 0.5, 0.03125, 0.5, 0.0625, 0.5, 0.4688, 0.5, 0.4375, 0.5, 0.4375, 0.5, 0.4688, 0.5, 0.875, 0.5, 0.8438, 0.5, 0.8438, 0.5, 0.875, 0.5, 0.03125, 0.5, 0.0, 0.5, 0.0, 0.5, 0.03125, 0.5, 0.4375, 0.5, 0.4062, 0.5, 0.4062, 0.5, 0.4375, 0.5, 0.8438, 0.5, 0.8125, 0.5, 0.8125, 0.5, 0.8438, 0.5, 0.4062, 0.5, 0.375, 0.5, 0.375, 0.5, 0.4062, 0.5, 0.8125, 0.5, 0.7812, 0.5, 0.7812, 0.5, 0.8125, 0.5, 0.375, 0.5, 0.3438, 0.5, 0.3438, 0.5, 0.375, 0.5, 0.7812, 0.5, 0.75, 0.5, 0.75, 0.5, 0.7812, 0.5, 0.3438, 0.5, 0.3125, 0.5, 0.3125, 0.5, 0.3438, 0.5, 0.75, 0.5, 0.7188, 0.5, 0.7188, 0.5, 0.75, 0.5, 0.3125, 0.5, 0.2812, 0.5, 0.2812, 0.5, 0.3125, 0.5, 0.7188, 0.5, 0.6875, 0.5, 0.6875, 0.5, 0.7188, 0.5, 0.2812, 0.5, 0.25, 0.5, 0.25, 0.5, 0.2812, 0.5, 0.6875, 0.5, 0.6562, 0.5, 0.6562, 0.5, 0.6875, 0.5, 0.25, 0.5, 0.2188, 0.5, 0.2188, 0.5, 0.25, 0.5, 0.6562, 0.5, 0.625, 0.5, 0.625, 0.5, 0.6562, 0.5, 0.2188, 0.5, 0.1875, 0.5, 0.1875, 0.5, 0.2188, 0.5, 0.625, 0.5, 0.5938, 0.5, 0.5938, 0.5, 0.625, 0.5, 0.1875, 0.5, 0.1562, 0.5, 0.1562, 0.5, 0.1875, 0.5, 0.5938, 0.5, 0.5625, 0.5, 0.5625, 0.5, 0.5938, 0.5, 1.0, 0.5, 0.9688, 0.5, 0.9688, 0.5, 1.0, 0.5, 0.1562, 0.5, 0.125, 0.5, 0.125, 0.5, 0.1562, 0.5, 0.5625, 0.5, 0.5312, 0.5, 0.5312, 0.5, 0.5625, 0.5, 0.7812, 0.5, 0.75, 0.5, 0.75, 0.5, 0.7812, 0.5, 0.03125, 0.5, 0.0, 0.5, 0.0, 0.5, 0.03125, 0.5, 0.4375, 0.5, 0.4062, 0.5, 0.4062, 0.5, 0.4375, 0.5, 0.8438, 0.5, 0.8125, 0.5, 0.8125, 0.5, 0.8438, 0.5, 0.4062, 0.5, 0.375, 0.5, 0.375, 0.5, 0.4062, 0.5, 0.8125, 0.5, 0.7812, 0.5, 0.7812, 0.5, 0.8125, 0.5, 0.375, 0.5, 0.3438, 0.5, 0.3438, 0.5, 0.375, 0.5, 0.7812, 0.5, 0.75, 0.5, 0.75, 0.5, 0.7812, 0.5, 0.3438, 0.5, 0.3125, 0.5, 0.3125, 0.5, 0.3438, 0.5, 0.75, 0.5, 0.7188, 0.5, 0.7188, 0.5, 0.75, 0.5, 0.3125, 0.5, 0.2812, 0.5, 0.2812, 0.5, 0.3125, 0.5, 0.7188, 0.5, 0.6875, 0.5, 0.6875, 0.5, 0.7188, 0.5, 0.2812, 0.5, 0.25, 0.5, 0.25, 0.5, 0.2812, 0.5, 0.6875, 0.5, 0.6562, 0.5, 0.6562, 0.5, 0.6875, 0.5, 0.25, 0.5, 0.2188, 0.5, 0.2188, 0.5, 0.25, 0.5, 0.6562, 0.5, 0.625, 0.5, 0.625, 0.5, 0.6562, 0.5, 0.2188, 0.5, 0.1875, 0.5, 0.1875, 0.5, 0.2188, 0.5, 0.625, 0.5, 0.5938, 0.5, 0.5938, 0.5, 0.625, 0.5, 0.1875, 0.5, 0.1562, 0.5, 0.1562, 0.5, 0.1875, 0.5, 0.5938, 0.5, 0.5625, 0.5, 0.5625, 0.5, 0.5938, 0.5, 1.0, 0.5, 0.9688, 0.5, 0.9688, 0.5, 1.0, 0.5, 0.1562, 0.5, 0.125, 0.5, 0.125, 0.5, 0.1562, 0.5, 0.5625, 0.5, 0.5312, 0.5, 0.5312, 0.5, 0.5625, 0.5, 0.9688, 0.5, 0.9375, 0.5, 0.9375, 0.5, 0.9688, 0.5, 0.125, 0.5, 0.09375, 0.5, 0.09375, 0.5, 0.125, 0.5, 0.5312, 0.5, 0.5, 0.5, 0.5, 0.5, 0.5312, 0.5, 0.9375, 0.5, 0.9062, 0.5, 0.9062, 0.5, 0.9375, 0.5, 0.09375, 0.5, 0.0625, 0.5, 0.0625, 0.5, 0.09375, 0.5, 0.5, 0.5, 0.4688, 0.5, 0.4688, 0.5, 0.5, 0.5, 0.9062, 0.5, 0.875, 0.5, 0.875, 0.5, 0.9062, 0.5, 0.0625, 0.5, 0.03125, 0.5, 0.03125, 0.5, 0.0625, 0.5, 0.4688, 0.5, 0.4375, 0.5, 0.4375, 0.5, 0.4688, 0.5, 0.6875, 0.5, 0.6562, 0.5, 0.6562, 0.5, 0.6875, 0.5, 0.3438, 0.5, 0.3125, 0.5, 0.3125, 0.5, 0.3438, 0.5, 0.75, 0.5, 0.7188, 0.5, 0.7188, 0.5, 0.75, 0.5, 0.3125, 0.5, 0.2812, 0.5, 0.2812, 0.5, 0.3125, 0.5, 0.7188, 0.5, 0.6875, 0.5, 0.6875, 0.5, 0.7188, 0.5, 0.2812, 0.5, 0.25, 0.5, 0.25, 0.5, 0.2812, 0.5, 0.6875, 0.5, 0.6562, 0.5, 0.6562, 0.5, 0.6875, 0.5, 0.25, 0.5, 0.2188, 0.5, 0.2188, 0.5, 0.25, 0.5, 0.6562, 0.5, 0.625, 0.5, 0.625, 0.5, 0.6562, 0.5, 0.2188, 0.5, 0.1875, 0.5, 0.1875, 0.5, 0.2188, 0.5, 0.625, 0.5, 0.5938, 0.5, 0.5938, 0.5, 0.625, 0.5, 0.1875, 0.5, 0.1562, 0.5, 0.1562, 0.5, 0.1875, 0.5, 0.5938, 0.5, 0.5625, 0.5, 0.5625, 0.5, 0.5938, 0.5, 1.0, 0.5, 0.9688, 0.5, 0.9688, 0.5, 1.0, 0.5, 0.1562, 0.5, 0.125, 0.5, 0.125, 0.5, 0.1562, 0.5, 0.5625, 0.5, 0.5312, 0.5, 0.5312, 0.5, 0.5625, 0.5, 0.9688, 0.5, 0.9375, 0.5, 0.9375, 0.5, 0.9688, 0.5, 0.125, 0.5, 0.09375, 0.5, 0.09375, 0.5, 0.125, 0.5, 0.5312, 0.5, 0.5, 0.5, 0.5, 0.5, 0.5312, 0.5, 0.9375, 0.5, 0.9062, 0.5, 0.9062, 0.5, 0.9375, 0.5, 0.09375, 0.5, 0.0625, 0.5, 0.0625, 0.5, 0.09375, 0.5, 0.5, 0.5, 0.4688, 0.5, 0.4688, 0.5, 0.5, 0.5, 0.9062, 0.5, 0.875, 0.5, 0.875, 0.5, 0.9062, 0.5, 0.0625, 0.5, 0.03125, 0.5, 0.03125, 0.5, 0.0625, 0.5, 0.4688, 0.5, 0.4375, 0.5, 0.4375, 0.5, 0.4688, 0.5, 0.875, 0.5, 0.8438, 0.5, 0.8438, 0.5, 0.875, 0.5, 0.03125, 0.5, 0.0, 0.5, 0.0, 0.5, 0.03125, 0.5, 0.4375, 0.5, 0.4062, 0.5, 0.4062, 0.5, 0.4375, 0.5, 0.8438, 0.5, 0.8125, 0.5, 0.8125, 0.5, 0.8438, 0.5, 0.4062, 0.5, 0.375, 0.5, 0.375, 0.5, 0.4062, 0.5, 0.8125, 0.5, 0.7812, 0.5, 0.7812, 0.5, 0.8125, 0.5, 0.375, 0.5, 0.3438, 0.5, 0.3438, 0.5, 0.375, 0.5, 0.5938, 0.5, 0.5625, 0.5, 0.5625, 0.5, 0.5938, 0.5, 0.25, 0.5, 0.2188, 0.5, 0.2188, 0.5, 0.25, 0.5, 0.6562, 0.5, 0.625, 0.5, 0.625, 0.5, 0.6562, 0.5, 0.2188, 0.5, 0.1875, 0.5, 0.1875, 0.5, 0.2188, 0.5, 0.625, 0.5, 0.5938, 0.5, 0.5938, 0.5, 0.625, 0.5, 0.1875, 0.5, 0.1562, 0.5, 0.1562, 0.5, 0.1875, 0.5, 0.5938, 0.5, 0.5625, 0.5, 0.5625, 0.5, 0.5938, 0.5, 1.0, 0.5, 0.9688, 0.5, 0.9688, 0.5, 1.0, 0.5, 0.1562, 0.5, 0.125, 0.5, 0.125, 0.5, 0.1562, 0.5, 0.5625, 0.5, 0.5312, 0.5, 0.5312, 0.5, 0.5625, 0.5, 0.9688, 0.5, 0.9375, 0.5, 0.9375, 0.5, 0.9688, 0.5, 0.125, 0.5, 0.09375, 0.5, 0.09375, 0.5, 0.125, 0.5, 0.5312, 0.5, 0.5, 0.5, 0.5, 0.5, 0.5312, 0.5, 0.9375, 0.5, 0.9062, 0.5, 0.9062, 0.5, 0.9375, 0.5, 0.09375, 0.5, 0.0625, 0.5, 0.0625, 0.5, 0.09375, 0.5, 0.5, 0.5, 0.4688, 0.5, 0.4688, 0.5, 0.5, 0.5, 0.9062, 0.5, 0.875, 0.5, 0.875, 0.5, 0.9062, 0.5, 0.0625, 0.5, 0.03125, 0.5, 0.03125, 0.5, 0.0625, 0.5, 0.4688, 0.5, 0.4375, 0.5, 0.4375, 0.5, 0.4688, 0.5, 0.875, 0.5, 0.8438, 0.5, 0.8438, 0.5, 0.875, 0.5, 0.03125, 0.5, 0.0, 0.5, 0.0, 0.5, 0.03125, 0.5, 0.4375, 0.5, 0.4062, 0.5, 0.4062, 0.5, 0.4375, 0.5, 0.8438, 0.5, 0.8125, 0.5, 0.8125, 0.5, 0.8438, 0.5, 0.4062, 0.5, 0.375, 0.5, 0.375, 0.5, 0.4062, 0.5, 0.8125, 0.5, 0.7812, 0.5, 0.7812, 0.5, 0.8125, 0.5, 0.375, 0.5, 0.3438, 0.5, 0.3438, 0.5, 0.375, 0.5, 0.7812, 0.5, 0.75, 0.5, 0.75, 0.5, 0.7812, 0.5, 0.3438, 0.5, 0.3125, 0.5, 0.3125, 0.5, 0.3438, 0.5, 0.75, 0.5, 0.7188, 0.5, 0.7188, 0.5, 0.75, 0.5, 0.3125, 0.5, 0.2812, 0.5, 0.2812, 0.5, 0.3125, 0.5, 0.7188, 0.5, 0.6875, 0.5, 0.6875, 0.5, 0.7188, 0.5, 0.2812, 0.5, 0.25, 0.5, 0.25, 0.5, 0.2812, 0.5, 0.5, 0.5, 0.4688, 0.5, 0.4688, 0.5, 0.5, 0.5, 1.0, 0.5, 0.9688, 0.5, 0.9688, 0.5, 1.0, 0.5, 0.1562, 0.5, 0.125, 0.5, 0.125, 0.5, 0.1562, 0.5, 0.5625, 0.5, 0.5312, 0.5, 0.5312, 0.5, 0.5625, 0.5, 0.9688, 0.5, 0.9375, 0.5, 0.9375, 0.5, 0.9688, 0.5, 0.125, 0.5, 0.09375, 0.5, 0.09375, 0.5, 0.125, 0.5, 0.5312, 0.5, 0.5, 0.5, 0.5, 0.5, 0.5312, 0.5, 0.9375, 0.5, 0.9062, 0.5, 0.9062, 0.5, 0.9375, 0.5, 0.09375, 0.5, 0.0625, 0.5, 0.0625, 0.5, 0.09375, 0.5, 0.5, 0.5, 0.4688, 0.5, 0.4688, 0.5, 0.5, 0.5, 0.9062, 0.5, 0.875, 0.5, 0.875, 0.5, 0.9062, 0.5, 0.0625, 0.5, 0.03125, 0.5, 0.03125, 0.5, 0.0625, 0.5, 0.4688, 0.5, 0.4375, 0.5, 0.4375, 0.5, 0.4688, 0.5, 0.875, 0.5, 0.8438, 0.5, 0.8438, 0.5, 0.875, 0.5, 0.03125, 0.5, 0.0, 0.5, 0.0, 0.5, 0.03125, 0.5, 0.4375, 0.5, 0.4062, 0.5, 0.4062, 0.5, 0.4375, 0.5, 0.8438, 0.5, 0.8125, 0.5, 0.8125, 0.5, 0.8438, 0.5, 0.4062, 0.5, 0.375, 0.5, 0.375, 0.5, 0.4062, 0.5, 0.8125, 0.5, 0.7812, 0.5, 0.7812, 0.5, 0.8125, 0.5, 0.375, 0.5, 0.3438, 0.5, 0.3438, 0.5, 0.375, 0.5, 0.7812, 0.5, 0.75, 0.5, 0.75, 0.5, 0.7812, 0.5, 0.3438, 0.5, 0.3125, 0.5, 0.3125, 0.5, 0.3438, 0.5, 0.75, 0.5, 0.7188, 0.5, 0.7188, 0.5, 0.75, 0.5, 0.3125, 0.5, 0.2812, 0.5, 0.2812, 0.5, 0.3125, 0.5, 0.7188, 0.5, 0.6875, 0.5, 0.6875, 0.5, 0.7188, 0.5, 0.2812, 0.5, 0.25, 0.5, 0.25, 0.5, 0.2812, 0.5, 0.6875, 0.5, 0.6562, 0.5, 0.6562, 0.5, 0.6875, 0.5, 0.25, 0.5, 0.2188, 0.5, 0.2188, 0.5, 0.25, 0.5, 0.6562, 0.5, 0.625, 0.5, 0.625, 0.5, 0.6562, 0.5, 0.2188, 0.5, 0.1875, 0.5, 0.1875, 0.5, 0.2188, 0.5, 0.625, 0.5, 0.5938, 0.5, 0.5938, 0.5, 0.625, 0.5, 0.1875, 0.5, 0.1562, 0.5, 0.1562, 0.5, 0.1875, 0.5, 0.4062, 0.5, 0.375, 0.5, 0.375, 0.5, 0.4062, 0.5, 0.9062, 0.5, 0.875, 0.5, 0.875, 0.5, 0.9062, 0.5, 0.0625, 0.5, 0.03125, 0.5, 0.03125, 0.5, 0.0625, 0.5, 0.4688, 0.5, 0.4375, 0.5, 0.4375, 0.5, 0.4688, 0.5, 0.875, 0.5, 0.8438, 0.5, 0.8438, 0.5, 0.875, 0.5, 0.03125, 0.5, 0.0, 0.5, 0.0, 0.5, 0.03125, 0.5, 0.4375, 0.5, 0.4062, 0.5, 0.4062, 0.5, 0.4375, 0.5, 0.8438, 0.5, 0.8125, 0.5, 0.8125, 0.5, 0.8438, 0.5, 0.4062, 0.5, 0.375, 0.5, 0.375, 0.5, 0.4062, 0.5, 0.8125, 0.5, 0.7812, 0.5, 0.7812, 0.5, 0.8125, 0.5, 0.375, 0.5, 0.3438, 0.5, 0.3438, 0.5, 0.375, 0.5, 0.7812, 0.5, 0.75, 0.5, 0.75, 0.5, 0.7812, 0.5, 0.3438, 0.5, 0.3125, 0.5, 0.3125, 0.5, 0.3438, 0.5, 0.75, 0.5, 0.7188, 0.5, 0.7188, 0.5, 0.75, 0.5, 0.3125, 0.5, 0.2812, 0.5, 0.2812, 0.5, 0.3125, 0.5, 0.7188, 0.5, 0.6875, 0.5, 0.6875, 0.5, 0.7188, 0.5, 0.2812, 0.5, 0.25, 0.5, 0.25, 0.5, 0.2812, 0.5, 0.6875, 0.5, 0.6562, 0.5, 0.6562, 0.5, 0.6875, 0.5, 0.25, 0.5, 0.2188, 0.5, 0.2188, 0.5, 0.25, 0.5, 0.6562, 0.5, 0.625, 0.5, 0.625, 0.5, 0.6562, 0.5, 0.2188, 0.5, 0.1875, 0.5, 0.1875, 0.5, 0.2188, 0.5, 0.625, 0.5, 0.5938, 0.5, 0.5938, 0.5, 0.625, 0.5, 0.1875, 0.5, 0.1562, 0.5, 0.1562, 0.5, 0.1875, 0.5, 0.5938, 0.5, 0.5625, 0.5, 0.5625, 0.5, 0.5938, 0.5, 1.0, 0.5, 0.9688, 0.5, 0.9688, 0.5, 1.0, 0.5, 0.1562, 0.5, 0.125, 0.5, 0.125, 0.5, 0.1562, 0.5, 0.5625, 0.5, 0.5312, 0.5, 0.5312, 0.5, 0.5625, 0.5, 0.9688, 0.5, 0.9375, 0.5, 0.9375, 0.5, 0.9688, 0.5, 0.125, 0.5, 0.09375, 0.5, 0.09375, 0.5, 0.125, 0.5, 0.5312, 0.5, 0.5, 0.5, 0.5, 0.5, 0.5312, 0.5, 0.9375, 0.5, 0.9062, 0.5, 0.9062, 0.5, 0.9375, 0.5, 0.09375, 0.5, 0.0625, 0.5, 0.0625, 0.5, 0.09375, 0.5, 0.3125, 0.5, 0.2812, 0.5, 0.2812, 0.5, 0.3125, 0.5, 0.8125, 0.5, 0.7812, 0.5, 0.7812, 0.5, 0.8125, 0.5, 0.375, 0.5, 0.3438, 0.5, 0.3438, 0.5, 0.375, 0.5, 0.7812, 0.5, 0.75, 0.5, 0.75, 0.5, 0.7812, 0.5, 0.3438, 0.5, 0.3125, 0.5, 0.3125, 0.5, 0.3438, 0.5, 0.75, 0.5, 0.7188, 0.5, 0.7188, 0.5, 0.75, 0.5, 0.3125, 0.5, 0.2812, 0.5, 0.2812, 0.5, 0.3125, 0.5, 0.7188, 0.5, 0.6875, 0.5, 0.6875, 0.5, 0.7188, 0.5, 0.2812, 0.5, 0.25, 0.5, 0.25, 0.5, 0.2812, 0.5, 0.6875, 0.5, 0.6562, 0.5, 0.6562, 0.5, 0.6875, 0.5, 0.25, 0.5, 0.2188, 0.5, 0.2188, 0.5, 0.25, 0.5, 0.6562, 0.5, 0.625, 0.5, 0.625, 0.5, 0.6562, 0.5, 0.2188, 0.5, 0.1875, 0.5, 0.1875, 0.5, 0.2188, 0.5, 0.625, 0.5, 0.5938, 0.5, 0.5938, 0.5, 0.625, 0.5, 0.1875, 0.5, 0.1562, 0.5, 0.1562, 0.5, 0.1875, 0.5, 0.5938, 0.5, 0.5625, 0.5, 0.5625, 0.5, 0.5938, 0.5, 1.0, 0.5, 0.9688, 0.5, 0.9688, 0.5, 1.0, 0.5, 0.1562, 0.5, 0.125, 0.5, 0.125, 0.5, 0.1562, 0.5, 0.5625, 0.5, 0.5312, 0.5, 0.5312, 0.5, 0.5625, 0.5, 0.9688, 0.5, 0.9375, 0.5, 0.9375, 0.5, 0.9688, 0.5, 0.125, 0.5, 0.09375, 0.5, 0.09375, 0.5, 0.125, 0.5, 0.5312, 0.5, 0.5, 0.5, 0.5, 0.5, 0.5312, 0.5, 0.9375, 0.5, 0.9062, 0.5, 0.9062, 0.5, 0.9375, 0.5, 0.09375, 0.5, 0.0625, 0.5, 0.0625, 0.5, 0.09375, 0.5, 0.5, 0.5, 0.4688, 0.5, 0.4688, 0.5, 0.5, 0.5, 0.9062, 0.5, 0.875, 0.5, 0.875, 0.5, 0.9062, 0.5, 0.0625, 0.5, 0.03125, 0.5, 0.03125, 0.5, 0.0625, 0.5, 0.4688, 0.5, 0.4375, 0.5, 0.4375, 0.5, 0.4688, 0.5, 0.875, 0.5, 0.8438, 0.5, 0.8438, 0.5, 0.875, 0.5, 0.03125, 0.5, 0.0, 0.5, 0.0, 0.5, 0.03125, 0.5, 0.4375, 0.5, 0.4062, 0.5, 0.4062, 0.5, 0.4375, 0.5, 0.8438, 0.5, 0.8125, 0.5, 0.8125, 0.5, 0.8438, 0.5, 0.2188, 0.5, 0.1875, 0.5, 0.1875, 0.5, 0.2188, 0.5, 0.7188, 0.5, 0.6875, 0.5, 0.6875, 0.5, 0.7188, 0.5, 0.2812, 0.5, 0.25, 0.5, 0.25, 0.5, 0.2812, 0.5, 0.6875, 0.5, 0.6562, 0.5, 0.6562, 0.5, 0.6875, 0.5, 0.25, 0.5, 0.2188, 0.5, 0.2188, 0.5, 0.25, 0.5, 0.6562, 0.5, 0.625, 0.5, 0.625, 0.5, 0.6562, 0.5, 0.2188, 0.5, 0.1875, 0.5, 0.1875, 0.5, 0.2188, 0.5, 0.625, 0.5, 0.5938, 0.5, 0.5938, 0.5, 0.625, 0.5, 0.1875, 0.5, 0.1562, 0.5, 0.1562, 0.5, 0.1875, 0.5, 0.5938, 0.5, 0.5625, 0.5, 0.5625, 0.5, 0.5938, 0.5, 1.0, 0.5, 0.9688, 0.5, 0.9688, 0.5, 1.0, 0.5, 0.1562, 0.5, 0.125, 0.5, 0.125, 0.5, 0.1562, 0.5, 0.5625, 0.5, 0.5312, 0.5, 0.5312, 0.5, 0.5625, 0.5, 0.9688, 0.5, 0.9375, 0.5, 0.9375, 0.5, 0.9688, 0.5, 0.125, 0.5, 0.09375, 0.5, 0.09375, 0.5, 0.125, 0.5, 0.5312, 0.5, 0.5, 0.5, 0.5, 0.5, 0.5312, 0.5, 0.9375, 0.5, 0.9062, 0.5, 0.9062, 0.5, 0.9375, 0.5, 0.09375, 0.5, 0.0625, 0.5, 0.0625, 0.5, 0.09375, 0.5, 0.5, 0.5, 0.4688, 0.5, 0.4688, 0.5, 0.5, 0.5, 0.9062, 0.5, 0.875, 0.5, 0.875, 0.5, 0.9062, 0.5, 0.0625, 0.5, 0.03125, 0.5, 0.03125, 0.5, 0.0625, 0.5, 0.4688, 0.5, 0.4375, 0.5, 0.4375, 0.5, 0.4688, 0.5, 0.875, 0.5, 0.8438, 0.5, 0.8438, 0.5, 0.875, 0.5, 0.03125, 0.5, 0.0, 0.5, 0.0, 0.5, 0.03125, 0.5, 0.4375, 0.5, 0.4062, 0.5, 0.4062, 0.5, 0.4375, 0.5, 0.8438, 0.5, 0.8125, 0.5, 0.8125, 0.5, 0.8438, 0.5, 0.4062, 0.5, 0.375, 0.5, 0.375, 0.5, 0.4062, 0.5, 0.8125, 0.5, 0.7812, 0.5, 0.7812, 0.5, 0.8125, 0.5, 0.375, 0.5, 0.3438, 0.5, 0.3438, 0.5, 0.375, 0.5, 0.7812, 0.5, 0.75, 0.5, 0.75, 0.5, 0.7812, 0.5, 0.3438, 0.5, 0.3125, 0.5, 0.3125, 0.5, 0.3438, 0.5, 0.75, 0.5, 0.7188, 0.5, 0.7188, 0.5, 0.75, 0.5, 0.125, 0.5, 0.09375, 0.5, 0.09375, 0.5, 0.125, 0.5, 0.625, 0.5, 0.5938, 0.5, 0.5938, 0.5, 0.625, 0.5, 0.1875, 0.5, 0.1562, 0.5, 0.1562, 0.5, 0.1875, 0.5, 0.5938, 0.5, 0.5625, 0.5, 0.5625, 0.5, 0.5938, 0.5, 1.0, 0.5, 0.9688, 0.5, 0.9688, 0.5, 1.0, 0.5, 0.1562, 0.5, 0.125, 0.5, 0.125, 0.5, 0.1562, 0.5, 0.5625, 0.5, 0.5312, 0.5, 0.5312, 0.5, 0.5625, 0.5, 0.9688, 0.5, 0.9375, 0.5, 0.9375, 0.5, 0.9688, 0.5, 0.125, 0.5, 0.09375, 0.5, 0.09375, 0.5, 0.125, 0.5, 0.5312, 0.5, 0.5, 0.5, 0.5, 0.5, 0.5312, 0.5, 0.9375, 0.5, 0.9062, 0.5, 0.9062, 0.5, 0.9375, 0.5, 0.09375, 0.5, 0.0625, 0.5, 0.0625, 0.5, 0.09375, 0.5, 0.5, 0.5, 0.4688, 0.5, 0.4688, 0.5, 0.5, 0.5, 0.9062, 0.5, 0.875, 0.5, 0.875, 0.5, 0.9062, 0.5, 0.0625, 0.5, 0.03125, 0.5, 0.03125, 0.5, 0.0625, 0.5, 0.4688, 0.5, 0.4375, 0.5, 0.4375, 0.5, 0.4688, 0.5, 0.875, 0.5, 0.8438, 0.5, 0.8438, 0.5, 0.875, 0.5, 0.03125, 0.5, 0.0, 0.5, 0.0, 0.5, 0.03125, 0.5, 0.4375, 0.5, 0.4062, 0.5, 0.4062, 0.5, 0.4375, 0.5, 0.8438, 0.5, 0.8125, 0.5, 0.8125, 0.5, 0.8438, 0.5, 0.4062, 0.5, 0.375, 0.5, 0.375, 0.5, 0.4062, 0.5, 0.8125, 0.5, 0.7812, 0.5, 0.7812, 0.5, 0.8125, 0.5, 0.375, 0.5, 0.3438, 0.5, 0.3438, 0.5, 0.375, 0.5, 0.7812, 0.5, 0.75, 0.5, 0.75, 0.5, 0.7812, 0.5, 0.3438, 0.5, 0.3125, 0.5, 0.3125, 0.5, 0.3438, 0.5, 0.75, 0.5, 0.7188, 0.5, 0.7188, 0.5, 0.75, 0.5, 0.3125, 0.5, 0.2812, 0.5, 0.2812, 0.5, 0.3125, 0.5, 0.7188, 0.5, 0.6875, 0.5, 0.6875, 0.5, 0.7188, 0.5, 0.2812, 0.5, 0.25, 0.5, 0.25, 0.5, 0.2812, 0.5, 0.6875, 0.5, 0.6562, 0.5, 0.6562, 0.5, 0.6875, 0.5, 0.25, 0.5, 0.2188, 0.5, 0.2188, 0.5, 0.25, 0.5, 0.6562, 0.5, 0.625, 0.5, 0.625, 0.5, 0.6562, 0.5, 0.03125, 0.5, 0.0, 0.5, 0.0, 0.5, 0.03125, 0.5, 0.5312, 0.5, 0.5, 0.5, 0.5, 0.5, 0.5312, 0.5, 0.9375, 0.5, 0.9062, 0.5, 0.9062, 0.5, 0.9375, 0.5, 0.09375, 0.5, 0.0625, 0.5, 0.0625, 0.5, 0.09375, 0.5, 0.5, 0.5, 0.4688, 0.5, 0.4688, 0.5, 0.5, 0.5, 0.9062, 0.5, 0.875, 0.5, 0.875, 0.5, 0.9062, 0.5, 0.0625, 0.5, 0.03125, 0.5, 0.03125, 0.5, 0.0625, 0.5, 0.4688, 0.5, 0.4375, 0.5, 0.4375, 0.5, 0.4688, 0.5, 0.875, 0.5, 0.8438, 0.5, 0.8438, 0.5, 0.875, 0.5, 0.03125, 0.5, 0.0, 0.5, 0.0, 0.5, 0.03125, 0.5, 0.4375, 0.5, 0.4062, 0.5, 0.4062, 0.5, 0.4375, 0.5, 0.8438, 0.5, 0.8125, 0.5, 0.8125, 0.5, 0.8438, 0.5, 0.4062, 0.5, 0.375, 0.5, 0.375, 0.5, 0.4062, 0.5, 0.8125, 0.5, 0.7812, 0.5, 0.7812, 0.5, 0.8125, 0.5, 0.375, 0.5, 0.3438, 0.5, 0.3438, 0.5, 0.375, 0.5, 0.7812, 0.5, 0.75, 0.5, 0.75, 0.5, 0.7812, 0.5, 0.3438, 0.5, 0.3125, 0.5, 0.3125, 0.5, 0.3438, 0.5, 0.75, 0.5, 0.7188, 0.5, 0.7188, 0.5, 0.75, 0.5, 0.3125, 0.5, 0.2812, 0.5, 0.2812, 0.5, 0.3125, 0.5, 0.7188, 0.5, 0.6875, 0.5, 0.6875, 0.5, 0.7188, 0.5, 0.2812, 0.5, 0.25, 0.5, 0.25, 0.5, 0.2812, 0.5, 0.6875, 0.5, 0.6562, 0.5, 0.6562, 0.5, 0.6875, 0.5, 0.25, 0.5, 0.2188, 0.5, 0.2188, 0.5, 0.25, 0.5, 0.6562, 0.5, 0.625, 0.5, 0.625, 0.5, 0.6562, 0.5, 0.2188, 0.5, 0.1875, 0.5, 0.1875, 0.5, 0.2188, 0.5, 0.625, 0.5, 0.5938, 0.5, 0.5938, 0.5, 0.625, 0.5, 0.1875, 0.5, 0.1562, 0.5, 0.1562, 0.5, 0.1875, 0.5, 0.5938, 0.5, 0.5625, 0.5, 0.5625, 0.5, 0.5938, 0.5, 1.0, 0.5, 0.9688, 0.5, 0.9688, 0.5, 1.0, 0.5, 0.1562, 0.5, 0.125, 0.5, 0.125, 0.5, 0.1562, 0.5, 0.5625, 0.5, 0.5312, 0.5, 0.5312, 0.5, 0.5625, 0.5, 0.9688, 0.5, 0.9375, 0.5, 0.9375, 0.5, 0.9688, 0.5, 0.3438, 0.5, 0.3125, 0.5, 0.3125, 0.5, 0.3438, 0.5, 0.4375, 0.5, 0.4062, 0.5, 0.4062, 0.5, 0.4375, 0.5, 0.8438, 0.5, 0.8125, 0.5, 0.8125, 0.5, 0.8438, 0.5, 0.4062, 0.5, 0.375, 0.5, 0.375, 0.5, 0.4062, 0.5, 0.8125, 0.5, 0.7812, 0.5, 0.7812, 0.5, 0.8125, 0.5, 0.375, 0.5, 0.3438, 0.5, 0.3438, 0.5, 0.375, 0.5, 0.7812, 0.5, 0.75, 0.5, 0.75, 0.5, 0.7812, 0.5, 0.3438, 0.5, 0.3125, 0.5, 0.3125, 0.5, 0.3438, 0.5, 0.75, 0.5, 0.7188, 0.5, 0.7188, 0.5, 0.75, 0.5, 0.3125, 0.5, 0.2812, 0.5, 0.2812, 0.5, 0.3125, 0.5, 0.7188, 0.5, 0.6875, 0.5, 0.6875, 0.5, 0.7188, 0.5, 0.2812, 0.5, 0.25, 0.5, 0.25, 0.5, 0.2812, 0.5, 0.6875, 0.5, 0.6562, 0.5, 0.6562, 0.5, 0.6875, 0.5, 0.25, 0.5, 0.2188, 0.5, 0.2188, 0.5, 0.25, 0.5, 0.6562, 0.5, 0.625, 0.5, 0.625, 0.5, 0.6562, 0.5, 0.2188, 0.5, 0.1875, 0.5, 0.1875, 0.5, 0.2188, 0.5, 0.625, 0.5, 0.5938, 0.5, 0.5938, 0.5, 0.625, 0.5, 0.1875, 0.5, 0.1562, 0.5, 0.1562, 0.5, 0.1875, 0.5, 0.5938, 0.5, 0.5625, 0.5, 0.5625, 0.5, 0.5938, 0.5, 1.0, 0.5, 0.9688, 0.5, 0.9688, 0.5, 1.0, 0.5, 0.1562, 0.5, 0.125, 0.5, 0.125, 0.5, 0.1562, 0.5, 0.5625, 0.5, 0.5312, 0.5, 0.5312, 0.5, 0.5625, 0.5, 0.9688, 0.5, 0.9375, 0.5, 0.9375, 0.5, 0.9688, 0.5, 0.125, 0.5, 0.09375, 0.5, 0.09375, 0.5, 0.125, 0.5, 0.5312, 0.5, 0.5, 0.5, 0.5, 0.5, 0.5312, 0.5, 0.9375, 0.5, 0.9062, 0.5, 0.9062, 0.5, 0.9375, 0.5, 0.09375, 0.5, 0.0625, 0.5, 0.0625, 0.5, 0.09375, 0.5, 0.5, 0.5, 0.4688, 0.5, 0.4688, 0.5, 0.5, 0.5, 0.9062, 0.5, 0.875, 0.5, 0.875, 0.5, 0.9062, 0.5, 0.0625, 0.5, 0.03125, 0.5, 0.03125, 0.5, 0.0625, 0.5, 0.4688, 0.5, 0.4375, 0.5, 0.4375, 0.5, 0.4688, 0.5, 0.875, 0.5, 0.8438, 0.5, 0.8438, 0.5, 0.875, 0.5, 0.25, 0.5, 0.2188, 0.5, 0.2188, 0.5, 0.25, 0.5, 0.75, 0.5, 0.7188, 0.5, 0.7188, 0.5, 0.75, 0.5, 0.3125, 0.5, 0.2812, 0.5, 0.2812, 0.5, 0.3125, 0.5, 0.7188, 0.5, 0.6875, 0.5, 0.6875, 0.5, 0.7188, 0.5, 0.2812, 0.5, 0.25, 0.5, 0.25, 0.5, 0.2812, 0.5, 0.6875, 0.5, 0.6562, 0.5, 0.6562, 0.5, 0.6875, 0.5, 0.25, 0.5, 0.2188, 0.5, 0.2188, 0.5, 0.25, 0.5, 0.6562, 0.5, 0.625, 0.5, 0.625, 0.5, 0.6562, 0.5, 0.2188, 0.5, 0.1875, 0.5, 0.1875, 0.5, 0.2188, 0.5, 0.625, 0.5, 0.5938, 0.5, 0.5938, 0.5, 0.625, 0.5, 0.1875, 0.5, 0.1562, 0.5, 0.1562, 0.5, 0.1875, 0.5, 0.5938, 0.5, 0.5625, 0.5, 0.5625, 0.5, 0.5938, 0.5, 1.0, 0.5, 0.9688, 0.5, 0.9688, 0.5, 1.0, 0.5, 0.1562, 0.5, 0.125, 0.5, 0.125, 0.5, 0.1562, 0.5, 0.5625, 0.5, 0.5312, 0.5, 0.5312, 0.5, 0.5625, 0.5, 0.9688, 0.5, 0.9375, 0.5, 0.9375, 0.5, 0.9688, 0.5, 0.125, 0.5, 0.09375, 0.5, 0.09375, 0.5, 0.125, 0.5, 0.5312, 0.5, 0.5, 0.5, 0.5, 0.5, 0.5312, 0.5, 0.9375, 0.5, 0.9062, 0.5, 0.9062, 0.5, 0.9375, 0.5, 0.09375, 0.5, 0.0625, 0.5, 0.0625, 0.5, 0.09375, 0.5, 0.5, 0.5, 0.4688, 0.5, 0.4688, 0.5, 0.5, 0.5, 0.9062, 0.5, 0.875, 0.5, 0.875, 0.5, 0.9062, 0.5, 0.0625, 0.5, 0.03125, 0.5, 0.03125, 0.5, 0.0625, 0.5, 0.4688, 0.5, 0.4375, 0.5, 0.4375, 0.5, 0.4688, 0.5, 0.875, 0.5, 0.8438, 0.5, 0.8438, 0.5, 0.875, 0.5, 0.03125, 0.5, 0.0, 0.5, 0.0, 0.5, 0.03125, 0.5, 0.4375, 0.5, 0.4062, 0.5, 0.4062, 0.5, 0.4375, 0.5, 0.8438, 0.5, 0.8125, 0.5, 0.8125, 0.5, 0.8438, 0.5, 0.4062, 0.5, 0.375, 0.5, 0.375, 0.5, 0.4062, 0.5, 0.8125, 0.5, 0.7812, 0.5, 0.7812, 0.5, 0.8125, 0.5, 0.375, 0.5, 0.3438, 0.5, 0.3438, 0.5, 0.375, 0.5, 0.7812, 0.5, 0.75, 0.5, 0.75, 0.5, 0.7812, 0.5, 1.0, 0.5, 0.9688, 0.5, 0.9688, 0.5, 1.0, 0.5, 0.6562, 0.5, 0.625, 0.5, 0.625, 0.5, 0.6562, 0.5, 0.2188, 0.5, 0.1875, 0.5, 0.1875, 0.5, 0.2188, 0.5, 0.625, 0.5, 0.5938, 0.5, 0.5938, 0.5, 0.625, 0.5, 0.1875, 0.5, 0.1562, 0.5, 0.1562, 0.5, 0.1875, 0.5, 0.5938, 0.5, 0.5625, 0.5, 0.5625, 0.5, 0.5938, 0.5, 1.0, 0.5, 0.9688, 0.5, 0.9688, 0.5, 1.0, 0.5, 0.1562, 0.5, 0.125, 0.5, 0.125, 0.5, 0.1562, 0.5, 0.5625, 0.5, 0.5312, 0.5, 0.5312, 0.5, 0.5625, 0.5, 0.9688, 0.5, 0.9375, 0.5, 0.9375, 0.5, 0.9688, 0.5, 0.125, 0.5, 0.09375, 0.5, 0.09375, 0.5, 0.125, 0.5, 0.5312, 0.5, 0.5, 0.5, 0.5, 0.5, 0.5312, 0.5, 0.9375, 0.5, 0.9062, 0.5, 0.9062, 0.5, 0.9375, 0.5, 0.09375, 0.5, 0.0625, 0.5, 0.0625, 0.5, 0.09375, 0.5, 0.5, 0.5, 0.4688, 0.5, 0.4688, 0.5, 0.5, 0.5, 0.9062, 0.5, 0.875, 0.5, 0.875, 0.5, 0.9062, 0.5, 0.0625, 0.5, 0.03125, 0.5, 0.03125, 0.5, 0.0625, 0.5, 0.4688, 0.5, 0.4375, 0.5, 0.4375, 0.5, 0.4688, 0.5, 0.875, 0.5, 0.8438, 0.5, 0.8438, 0.5, 0.875, 0.5, 0.03125, 0.5, 0.0, 0.5, 0.0, 0.5, 0.03125, 0.5, 0.4375, 0.5, 0.4062, 0.5, 0.4062, 0.5, 0.4375, 0.5, 0.8438, 0.5, 0.8125, 0.5, 0.8125, 0.5, 0.8438, 0.5, 0.4062, 0.5, 0.375, 0.5, 0.375, 0.5, 0.4062, 0.5, 0.8125, 0.5, 0.7812, 0.5, 0.7812, 0.5, 0.8125, 0.5, 0.375, 0.5, 0.3438, 0.5, 0.3438, 0.5, 0.375, 0.5, 0.7812, 0.5, 0.75, 0.5, 0.75, 0.5, 0.7812, 0.5, 0.3438, 0.5, 0.3125, 0.5, 0.3125, 0.5, 0.3438, 0.5, 0.75, 0.5, 0.7188, 0.5, 0.7188, 0.5, 0.75, 0.5, 0.3125, 0.5, 0.2812, 0.5, 0.2812, 0.5, 0.3125, 0.5, 0.7188, 0.5, 0.6875, 0.5, 0.6875, 0.5, 0.7188, 0.5, 0.2812, 0.5, 0.25, 0.5, 0.25, 0.5, 0.2812, 0.5, 0.6875, 0.5, 0.6562, 0.5, 0.6562, 0.5, 0.6875, 0.5, 0.9062, 0.5, 0.875, 0.5, 0.875, 0.5, 0.9062, 0.5, 0.1562, 0.5, 0.125, 0.5, 0.125, 0.5, 0.1562, 0.5, 0.5625, 0.5, 0.5312, 0.5, 0.5312, 0.5, 0.5625, 0.5, 0.9688, 0.5, 0.9375, 0.5, 0.9375, 0.5, 0.9688, 0.5, 0.125, 0.5, 0.09375, 0.5, 0.09375, 0.5, 0.125, 0.5, 0.5312, 0.5, 0.5, 0.5, 0.5, 0.5, 0.5312, 0.5, 0.9375, 0.5, 0.9062, 0.5, 0.9062, 0.5, 0.9375, 0.5, 0.09375, 0.5, 0.0625, 0.5, 0.0625, 0.5, 0.09375, 0.5, 0.5, 0.5, 0.4688, 0.5, 0.4688, 0.5, 0.5, 0.5, 0.9062, 0.5, 0.875, 0.5, 0.875, 0.5, 0.9062, 0.5, 0.0625, 0.5, 0.03125, 0.5, 0.03125, 0.5, 0.0625, 0.5, 0.4688, 0.5, 0.4375, 0.5, 0.4375, 0.5, 0.4688, 0.5, 0.875, 0.5, 0.8438, 0.5, 0.8438, 0.5, 0.875, 0.5, 0.03125, 0.5, 0.0, 0.5, 0.0, 0.5, 0.03125, 0.5, 0.4375, 0.5, 0.4062, 0.5, 0.4062, 0.5, 0.4375, 0.5, 0.8438, 0.5, 0.8125, 0.5, 0.8125, 0.5, 0.8438, 0.5, 0.4062, 0.5, 0.375, 0.5, 0.375, 0.5, 0.4062, 0.5, 0.8125, 0.5, 0.7812, 0.5, 0.7812, 0.5, 0.8125, 0.5, 0.375, 0.5, 0.3438, 0.5, 0.3438, 0.5, 0.375, 0.5, 0.7812, 0.5, 0.75, 0.5, 0.75, 0.5, 0.7812, 0.5, 0.3438, 0.5, 0.3125, 0.5, 0.3125, 0.5, 0.3438, 0.5, 0.75, 0.5, 0.7188, 0.5, 0.7188, 0.5, 0.75, 0.5, 0.3125, 0.5, 0.2812, 0.5, 0.2812, 0.5, 0.3125, 0.5, 0.7188, 0.5, 0.6875, 0.5, 0.6875, 0.5, 0.7188, 0.5, 0.2812, 0.5, 0.25, 0.5, 0.25, 0.5, 0.2812, 0.5, 0.6875, 0.5, 0.6562, 0.5, 0.6562, 0.5, 0.6875, 0.5, 0.25, 0.5, 0.2188, 0.5, 0.2188, 0.5, 0.25, 0.5, 0.6562, 0.5, 0.625, 0.5, 0.625, 0.5, 0.6562, 0.5, 0.2188, 0.5, 0.1875, 0.5, 0.1875, 0.5, 0.2188, 0.5, 0.625, 0.5, 0.5938, 0.5, 0.5938, 0.5, 0.625, 0.5, 0.1875, 0.5, 0.1562, 0.5, 0.1562, 0.5, 0.1875, 0.5, 0.5938, 0.5, 0.5625, 0.5, 0.5625, 0.5, 0.5938, 0.5, 0.8125, 0.5, 0.7812, 0.5, 0.7812, 0.5, 0.8125, 0.5, 0.0625, 0.5, 0.03125, 0.5, 0.03125, 0.5, 0.0625, 0.5, 0.4688, 0.5, 0.4375, 0.5, 0.4375, 0.5, 0.4688, 0.5, 0.875, 0.5, 0.8438, 0.5, 0.8438, 0.5, 0.875, 0.5, 0.03125, 0.5, 0.0, 0.5, 0.0, 0.5, 0.03125, 0.5, 0.4375, 0.5, 0.4062, 0.5, 0.4062, 0.5, 0.4375, 0.5, 0.8438, 0.5, 0.8125, 0.5, 0.8125, 0.5, 0.8438, 0.5, 0.4062, 0.5, 0.375, 0.5, 0.375, 0.5, 0.4062, 0.5, 0.8125, 0.5, 0.7812, 0.5, 0.7812, 0.5, 0.8125, 0.5, 0.375, 0.5, 0.3438, 0.5, 0.3438, 0.5, 0.375, 0.5, 0.7812, 0.5, 0.75, 0.5, 0.75, 0.5, 0.7812, 0.5, 0.3438, 0.5, 0.3125, 0.5, 0.3125, 0.5, 0.3438, 0.5, 0.75, 0.5, 0.7188, 0.5, 0.7188, 0.5, 0.75, 0.5, 0.3125, 0.5, 0.2812, 0.5, 0.2812, 0.5, 0.3125, 0.5, 0.7188, 0.5, 0.6875, 0.5, 0.6875, 0.5, 0.7188, 0.5, 0.2812, 0.5, 0.25, 0.5, 0.25, 0.5, 0.2812, 0.5, 0.6875, 0.5, 0.6562, 0.5, 0.6562, 0.5, 0.6875, 0.5, 0.25, 0.5, 0.2188, 0.5, 0.2188, 0.5, 0.25, 0.5, 0.6562, 0.5, 0.625, 0.5, 0.625, 0.5, 0.6562, 0.5, 0.2188, 0.5, 0.1875, 0.5, 0.1875, 0.5, 0.2188, 0.5, 0.625, 0.5, 0.5938, 0.5, 0.5938, 0.5, 0.625, 0.5, 0.1875, 0.5, 0.1562, 0.5, 0.1562, 0.5, 0.1875, 0.5, 0.5938, 0.5, 0.5625, 0.5, 0.5625, 0.5, 0.5938, 0.5, 1.0, 0.5, 0.9688, 0.5, 0.9688, 0.5, 1.0, 0.5, 0.1562, 0.5, 0.125, 0.5, 0.125, 0.5, 0.1562, 0.5, 0.5625, 0.5, 0.5312, 0.5, 0.5312, 0.5, 0.5625, 0.5, 0.9688, 0.5, 0.9375, 0.5, 0.9375, 0.5, 0.9688, 0.5, 0.125, 0.5, 0.09375, 0.5, 0.09375, 0.5, 0.125, 0.5, 0.5312, 0.5, 0.5, 0.5, 0.5, 0.5, 0.5312, 0.5, 0.9375, 0.5, 0.9062, 0.5, 0.9062, 0.5, 0.9375, 0.5, 0.09375, 0.5, 0.0625, 0.5, 0.0625, 0.5, 0.09375, 0.5, 0.5, 0.5, 0.4688, 0.5, 0.4688, 0.5, 0.5, 0.5, 0.75, 0.49, 0.7968, 0.4854, 0.8418, 0.4717, 0.8833, 0.4496, 0.9197, 0.4197, 0.9496, 0.3833, 0.9717, 0.3418, 0.9854, 0.2968, 0.99, 0.25, 0.9854, 0.2032, 0.9717, 0.1582, 0.9496, 0.1167, 0.9197, 0.08029, 0.8833, 0.05045, 0.8418, 0.02827, 0.7968, 0.01461, 0.75, 0.01, 0.7032, 0.01461, 0.6582, 0.02827, 0.6167, 0.05045, 0.5803, 0.08029, 0.5504, 0.1167, 0.5283, 0.1582, 0.5146, 0.2032, 0.51, 0.25, 0.5146, 0.2968, 0.5283, 0.3418, 0.5504, 0.3833, 0.5803, 0.4197, 0.6167, 0.4496, 0.6582, 0.4717, 0.7032, 0.4854, 0.375, 0.5, 0.3438, 0.5, 0.3438, 0.5, 0.375, 0.5, 0.7812, 0.5, 0.75, 0.5, 0.75, 0.5, 0.7812, 0.5, 0.3438, 0.5, 0.3125, 0.5, 0.3125, 0.5, 0.3438, 0.5, 0.75, 0.5, 0.7188, 0.5, 0.7188, 0.5, 0.75, 0.5, 0.3125, 0.5, 0.2812, 0.5, 0.2812, 0.5, 0.3125, 0.5, 0.7188, 0.5, 0.6875, 0.5, 0.6875, 0.5, 0.7188, 0.5, 0.2812, 0.5, 0.25, 0.5, 0.25, 0.5, 0.2812, 0.5, 0.6875, 0.5, 0.6562, 0.5, 0.6562, 0.5, 0.6875, 0.5, 0.25, 0.5, 0.2188, 0.5, 0.2188, 0.5, 0.25, 0.5, 0.6562, 0.5, 0.625, 0.5, 0.625, 0.5, 0.6562, 0.5, 0.2188, 0.5, 0.1875, 0.5, 0.1875, 0.5, 0.2188, 0.5, 0.625, 0.5, 0.5938, 0.5, 0.5938, 0.5, 0.625, 0.5, 0.1875, 0.5, 0.1562, 0.5, 0.1562, 0.5, 0.1875, 0.5, 0.5938, 0.5, 0.5625, 0.5, 0.5625, 0.5, 0.5938, 0.5, 1.0, 0.5, 0.9688, 0.5, 0.9688, 0.5, 1.0, 0.5, 0.1562, 0.5, 0.125, 0.5, 0.125, 0.5, 0.1562, 0.5, 0.5625, 0.5, 0.5312, 0.5, 0.5312, 0.5, 0.5625, 0.5, 0.9688, 0.5, 0.9375, 0.5, 0.9375, 0.5, 0.9688, 0.5, 0.125, 0.5, 0.09375, 0.5, 0.09375, 0.5, 0.125, 0.5, 0.5312, 0.5, 0.5, 0.5, 0.5, 0.5, 0.5312, 0.5, 0.9375, 0.5, 0.9062, 0.5, 0.9062, 0.5, 0.9375, 0.5, 0.09375, 0.5, 0.0625, 0.5, 0.0625, 0.5, 0.09375, 0.5, 0.5, 0.5, 0.4688, 0.5, 0.4688, 0.5, 0.5, 0.5, 0.9062, 0.5, 0.875, 0.5, 0.875, 0.5, 0.9062, 0.5, 0.0625, 0.5, 0.03125, 0.5, 0.03125, 0.5, 0.0625, 0.5, 0.4688, 0.5, 0.4375, 0.5, 0.4375, 0.5, 0.4688, 0.5, 0.875, 0.5, 0.8438, 0.5, 0.8438, 0.5, 0.875, 0.5, 0.03125, 0.5, 0.0, 0.5, 0.0, 0.5, 0.03125, 0.5, 0.4375, 0.5, 0.4062, 0.5, 0.4062, 0.5, 0.4375, 0.5, 0.8438, 0.5, 0.8125, 0.5, 0.8125, 0.5, 0.8438, 0.5, 0.4062, 0.5, 0.375, 0.5, 0.375, 0.5, 0.4062, 0.5])
me_cylinder.materials.append(mat_material_001)
me_cylinder.materials.append(mat_material_002)
me_cylinder.use_remesh_fix_poles = True
me_cylinder.use_remesh_preserve_attributes = False
me_cylinder.update()

# ---- objects
ob_light = bpy.data.objects.new('Light', light_light)
ob_camera = bpy.data.objects.new('Camera', cam_camera)
ob_cylinder = bpy.data.objects.new('Cylinder', me_cylinder)

# ---- transforms, parenting, visibility, modifiers, constraints
ob_light.location = (4.076, 1.005, 5.904)
ob_light.rotation_euler = (0.6503, 0.05522, 1.866)
ob_light.lock_rotations_4d = False
ob_light.empty_display_type = 'ARROWS'
ob_light.color = (0.0, 0.0, 0.0, 0.0)
ob_light.lineart.crease_threshold = 0.0
ob_camera.location = (7.359, -6.926, 4.958)
ob_camera.rotation_euler = (1.109, 0.0, 0.8149)
ob_camera.lock_rotations_4d = False
ob_camera.empty_display_type = 'ARROWS'
ob_camera.color = (0.0, 0.0, 0.0, 0.0)
ob_camera.display_type = 'WIRE'
ob_camera.lineart.crease_threshold = 0.0
ob_cylinder.location = (0.0, 0.0, 0.0)
ob_cylinder.scale = (1.0, 1.0, 5.0)

# ---- collection membership
col_collection.objects.link(ob_light)
col_collection.objects.link(ob_camera)
col_collection.objects.link(ob_cylinder)

# ---- scene / render settings (as saved in the file)
scene.camera = ob_camera
scene.frame_start = 1; scene.frame_end = 250; scene.frame_set(1)
scene.render.engine = 'BLENDER_EEVEE_NEXT'
scene.cycles.use_denoising = False
scene.cycles.samples = 128
scene.cycles.sampling_pattern = 'TABULATED_SOBOL'
scene.cycles.use_adaptive_sampling = False
scene.cycles.use_light_tree = False
scene.view_settings.view_transform = 'Standard'
bpy.context.view_layer.update()
